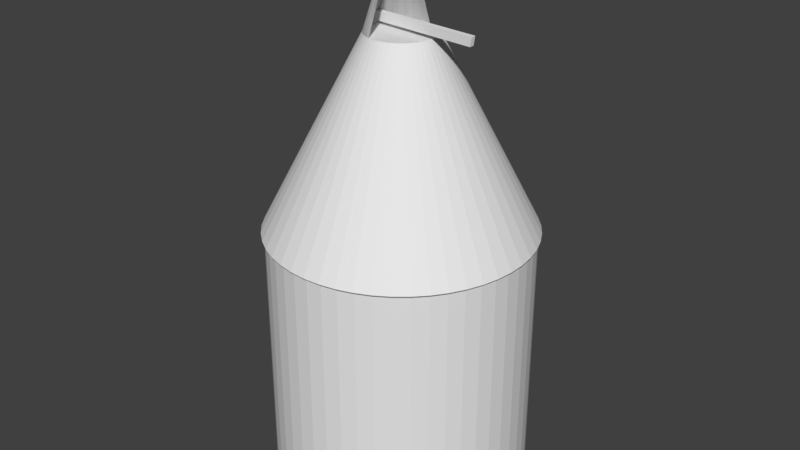 # Source: oast.blend  (saved by Blender 2.77.0; exported with 4.5.12 LTS)
import bpy
from mathutils import Matrix  # noqa: F401  (used for matrix-valued properties, if any)

bpy.ops.wm.read_factory_settings(use_empty=True)
scene = bpy.context.scene
scene.name = 'Scene'

# ---- collections
col_collection_1 = bpy.data.collections.new('Collection 1'); scene.collection.children.link(col_collection_1)

# ---- materials (node trees are filled in below, after node groups)
mat_material_005 = bpy.data.materials.new('Material.005')
mat_material_005.alpha_threshold = 0.0
mat_material_005.use_transparent_shadow = False
mat_material_005.roughness = 0.5
mat_material_004 = bpy.data.materials.new('Material.004')
mat_material_004.alpha_threshold = 0.0
mat_material_004.use_transparent_shadow = False
mat_material_004.roughness = 0.5
mat_material_003 = bpy.data.materials.new('Material.003')
mat_material_003.alpha_threshold = 0.0
mat_material_003.use_transparent_shadow = False
mat_material_003.roughness = 0.5

# ---- material node trees

# ---- world
world_world = bpy.data.worlds.new('World'); scene.world = world_world
world_world.color = (0.05088, 0.05088, 0.05088)
world_world.use_sun_shadow = False
world_world.sun_shadow_jitter_overblur = 0.0
world_world.cycles.sampling_method = 'MANUAL'

# ---- meshes
me_cylinder_002 = bpy.data.meshes.new('Cylinder.002')
me_cylinder_002.from_pydata([(0.03262, 0.2582, 2.431), (-9.34e-08, 0.2603, 2.431), (0.06473, 0.2521, 2.431), (0.09582, 0.242, 2.431), (0.1254, 0.2281, 2.431), (0.153, 0.2106, 2.431), (0.1782, 0.1897, 2.431), (0.2006, 0.1659, 2.431), (0.2198, 0.1395, 2.431), (0.2355, 0.1108, 2.431), (0.2476, 0.08044, 2.431), (0.2557, 0.04877, 2.431), (0.2598, 0.01634, 2.431), (0.2598, -0.01634, 2.431), (0.2557, -0.04877, 2.431), (0.2476, -0.08043, 2.431), (0.2355, -0.1108, 2.431), (0.2198, -0.1395, 2.431), (0.2006, -0.1659, 2.431), (0.1782, -0.1897, 2.431), (0.153, -0.2106, 2.431), (0.1254, -0.2281, 2.431), (0.09582, -0.242, 2.431), (0.06473, -0.2521, 2.431), (0.03262, -0.2582, 2.431), (-3.023e-07, -0.2603, 2.431), (-0.03262, -0.2582, 2.431), (-0.06473, -0.2521, 2.431), (-0.09582, -0.242, 2.431), (-0.1254, -0.2281, 2.431), (-0.153, -0.2106, 2.431), (-0.1782, -0.1897, 2.431), (-0.2006, -0.1659, 2.431), (-0.2198, -0.1395, 2.431), (-0.2355, -0.1108, 2.431), (-0.2476, -0.08043, 2.431), (-0.2557, -0.04877, 2.431), (-0.2598, -0.01634, 2.431), (-0.2598, 0.01634, 2.431), (-0.2557, 0.04877, 2.431), (-0.2476, 0.08044, 2.431), (-0.2355, 0.1108, 2.431), (-0.2198, 0.1395, 2.431), (-0.2006, 0.1659, 2.431), (-0.1782, 0.1897, 2.431), (-0.153, 0.2106, 2.431), (-0.1254, 0.2281, 2.431), (-0.09582, 0.242, 2.431), (-0.06473, 0.2521, 2.431), (-0.03262, 0.2582, 2.431), (0.01107, 0.08763, 2.991), (1.223e-07, 0.08832, 2.991), (0.02197, 0.08555, 2.991), (0.03251, 0.08212, 2.991), (0.04255, 0.0774, 2.991), (0.05192, 0.07146, 2.991), (0.06046, 0.06439, 2.991), (0.06806, 0.0563, 2.991), (0.07457, 0.04733, 2.991), (0.07992, 0.03761, 2.991), (0.084, 0.02729, 2.991), (0.08676, 0.01655, 2.991), (0.08815, 0.005546, 2.991), (0.08815, -0.005546, 2.991), (0.08676, -0.01655, 2.991), (0.084, -0.02729, 2.991), (0.07992, -0.03761, 2.991), (0.07457, -0.04733, 2.991), (0.06806, -0.0563, 2.991), (0.06046, -0.06439, 2.991), (0.05192, -0.07146, 2.991), (0.04255, -0.0774, 2.991), (0.03251, -0.08212, 2.991), (0.02197, -0.08555, 2.991), (0.01107, -0.08763, 2.991), (5.136e-08, -0.08832, 2.991), (-0.01107, -0.08763, 2.991), (-0.02197, -0.08555, 2.991), (-0.03251, -0.08212, 2.991), (-0.04255, -0.0774, 2.991), (-0.05192, -0.07146, 2.991), (-0.06046, -0.06439, 2.991), (-0.06806, -0.0563, 2.991), (-0.07457, -0.04733, 2.991), (-0.07992, -0.03761, 2.991), (-0.084, -0.02729, 2.991), (-0.08676, -0.01655, 2.991), (-0.08815, -0.005545, 2.991), (-0.08815, 0.005546, 2.991), (-0.08676, 0.01655, 2.991), (-0.084, 0.02729, 2.991), (-0.07992, 0.03761, 2.991), (-0.07457, 0.04733, 2.991), (-0.06805, 0.0563, 2.991), (-0.06046, 0.06439, 2.991), (-0.05192, 0.07146, 2.991), (-0.04255, 0.0774, 2.991), (-0.03251, 0.08212, 2.991), (-0.02197, 0.08555, 2.991), (-0.01107, 0.08763, 2.991), (0.06473, 0.2521, 2.431), (0.03262, 0.2582, 2.431), (0.09582, 0.242, 2.431), (0.1254, 0.2281, 2.431), (0.153, 0.2106, 2.431), (0.1782, 0.1897, 2.431), (0.2006, 0.1659, 2.431), (0.2198, 0.1395, 2.431), (0.2355, 0.1108, 2.431), (0.2476, 0.08044, 2.431), (0.2557, 0.04877, 2.431), (0.2598, 0.01634, 2.431), (0.2598, -0.01634, 2.431), (0.2557, -0.04877, 2.431), (0.2476, -0.08043, 2.431), (0.2355, -0.1108, 2.431), (0.2198, -0.1395, 2.431), (0.2006, -0.1659, 2.431), (0.1782, -0.1897, 2.431), (0.153, -0.2106, 2.431), (0.1254, -0.2281, 2.431), (0.09582, -0.242, 2.431), (0.06473, -0.2521, 2.431), (0.03262, -0.2582, 2.431), (-3.023e-07, -0.2603, 2.431), (-0.03262, -0.2582, 2.431), (-0.06473, -0.2521, 2.431), (0.02197, 0.08555, 2.991), (0.01107, 0.08763, 2.991), (0.03251, 0.08212, 2.991), (0.04255, 0.0774, 2.991), (0.05192, 0.07146, 2.991), (0.06046, 0.06439, 2.991), (0.06806, 0.0563, 2.991), (0.07457, 0.04733, 2.991), (0.07992, 0.03761, 2.991), (0.084, 0.02729, 2.991), (0.08676, 0.01655, 2.991), (0.08815, 0.005546, 2.991), (0.08815, -0.005546, 2.991), (0.08676, -0.01655, 2.991), (0.084, -0.02729, 2.991), (0.07992, -0.03761, 2.991), (0.07457, -0.04733, 2.991), (0.06806, -0.0563, 2.991), (0.06046, -0.06439, 2.991), (0.05192, -0.07146, 2.991), (0.04255, -0.0774, 2.991), (0.03251, -0.08212, 2.991), (0.02197, -0.08555, 2.991), (0.01107, -0.08763, 2.991), (5.136e-08, -0.08832, 2.991), (-0.01107, -0.08763, 2.991), (-0.02197, -0.08555, 2.991), (0.06473, 0.2521, 2.431), (0.03262, 0.2582, 2.431), (0.09582, 0.242, 2.431), (0.1254, 0.2281, 2.431), (0.153, 0.2106, 2.431), (0.1782, 0.1897, 2.431), (0.2006, 0.1659, 2.431), (0.2198, 0.1395, 2.431), (0.2355, 0.1108, 2.431), (0.2476, 0.08044, 2.431), (0.2557, 0.04877, 2.431), (0.2598, 0.01634, 2.431), (0.2598, -0.01634, 2.431), (0.2557, -0.04877, 2.431), (0.2476, -0.08043, 2.431), (0.2355, -0.1108, 2.431), (0.2198, -0.1395, 2.431), (0.2006, -0.1659, 2.431), (0.1782, -0.1897, 2.431), (0.153, -0.2106, 2.431), (0.1254, -0.2281, 2.431), (0.09582, -0.242, 2.431), (0.06473, -0.2521, 2.431), (0.03262, -0.2582, 2.431), (-3.023e-07, -0.2603, 2.431), (-0.03262, -0.2582, 2.431), (-0.06473, -0.2521, 2.431), (0.02197, 0.08555, 2.991), (0.01107, 0.08763, 2.991), (0.03251, 0.08212, 2.991), (0.04255, 0.0774, 2.991), (0.05192, 0.07146, 2.991), (0.06046, 0.06439, 2.991), (0.06806, 0.0563, 2.991), (0.07457, 0.04733, 2.991), (0.07992, 0.03761, 2.991), (0.084, 0.02729, 2.991), (0.08676, 0.01655, 2.991), (0.08815, 0.005546, 2.991), (0.08815, -0.005546, 2.991), (0.08676, -0.01655, 2.991), (0.084, -0.02729, 2.991), (0.07992, -0.03761, 2.991), (0.07457, -0.04733, 2.991), (0.06806, -0.0563, 2.991), (0.06046, -0.06439, 2.991), (0.05192, -0.07146, 2.991), (0.04255, -0.0774, 2.991), (0.03251, -0.08212, 2.991), (0.02197, -0.08555, 2.991), (0.01107, -0.08763, 2.991), (5.136e-08, -0.08832, 2.991), (-0.01107, -0.08763, 2.991), (-0.02197, -0.08555, 2.991), (0.06473, 0.2521, 2.431), (0.03262, 0.2582, 2.431), (0.09582, 0.242, 2.431), (0.1254, 0.2281, 2.431), (0.153, 0.2106, 2.431), (0.1782, 0.1897, 2.431), (0.2006, 0.1659, 2.431), (0.2198, 0.1395, 2.431), (0.2355, 0.1108, 2.431), (0.2476, 0.08044, 2.431), (0.2557, 0.04877, 2.431), (0.2598, 0.01634, 2.431), (0.2598, -0.01634, 2.431), (0.2557, -0.04877, 2.431), (0.2476, -0.08043, 2.431), (0.2355, -0.1108, 2.431), (0.2198, -0.1395, 2.431), (0.2006, -0.1659, 2.431), (0.1782, -0.1897, 2.431), (0.153, -0.2106, 2.431), (0.1254, -0.2281, 2.431), (0.09582, -0.242, 2.431), (0.06473, -0.2521, 2.431), (0.03262, -0.2582, 2.431), (-3.023e-07, -0.2603, 2.431), (-0.03262, -0.2582, 2.431), (-0.06473, -0.2521, 2.431), (0.02197, 0.08555, 2.991), (0.01107, 0.08763, 2.991), (0.03251, 0.08212, 2.991), (0.04255, 0.0774, 2.991), (0.05192, 0.07146, 2.991), (0.06046, 0.06439, 2.991), (0.06806, 0.0563, 2.991), (0.07457, 0.04733, 2.991), (0.07992, 0.03761, 2.991), (0.084, 0.02729, 2.991), (0.08676, 0.01655, 2.991), (0.08815, 0.005546, 2.991), (0.08815, -0.005546, 2.991), (0.08676, -0.01655, 2.991), (0.084, -0.02729, 2.991), (0.07992, -0.03761, 2.991), (0.07457, -0.04733, 2.991), (0.06806, -0.0563, 2.991), (0.06046, -0.06439, 2.991), (0.05192, -0.07146, 2.991), (0.04255, -0.0774, 2.991), (0.03251, -0.08212, 2.991), (0.02197, -0.08555, 2.991), (0.01107, -0.08763, 2.991), (5.136e-08, -0.08832, 2.991), (-0.01107, -0.08763, 2.991), (-0.02197, -0.08555, 2.991), (-0.247, 0.01554, 2.458), (-0.2425, 0.04626, 2.462), (-0.2301, 0.04389, 2.528), (-0.2343, 0.01474, 2.525), (0.6187, -0.06639, 2.531), (0.606, -0.06559, 2.464), (0.623, -0.03724, 2.534), (0.6106, -0.03487, 2.467), (-0.1254, -0.2281, 2.431), (-0.09582, -0.242, 2.431), (-0.153, -0.2106, 2.431), (-0.1782, -0.1897, 2.431), (-0.2006, -0.1659, 2.431), (-0.2198, -0.1395, 2.431), (-0.2355, -0.1108, 2.431), (-0.2476, -0.08043, 2.431), (-0.2557, -0.04877, 2.431), (-0.2598, -0.01634, 2.431), (-0.2598, 0.01634, 2.431), (-0.2557, 0.04877, 2.431), (-0.2476, 0.08044, 2.431), (-0.2355, 0.1108, 2.431), (-0.2198, 0.1395, 2.431), (-0.2006, 0.1659, 2.431), (-0.1782, 0.1897, 2.431), (-0.153, 0.2106, 2.431), (-0.1254, 0.2281, 2.431), (-0.09582, 0.242, 2.431), (-0.06473, 0.2521, 2.431), (-0.03262, 0.2582, 2.431), (-9.34e-08, 0.2603, 2.431), (0.06473, 0.2521, 2.431), (0.03262, 0.2582, 2.431), (0.09582, 0.242, 2.431), (0.1254, 0.2281, 2.431), (0.153, 0.2106, 2.431), (0.1782, 0.1897, 2.431), (0.2006, 0.1659, 2.431), (0.2198, 0.1395, 2.431), (0.2355, 0.1108, 2.431), (0.2476, 0.08044, 2.431), (0.2557, 0.04877, 2.431), (0.2598, 0.01634, 2.431), (0.2598, -0.01634, 2.431), (0.2557, -0.04877, 2.431), (0.2476, -0.08043, 2.431), (0.2355, -0.1108, 2.431), (0.2198, -0.1395, 2.431), (0.2006, -0.1659, 2.431), (0.1782, -0.1897, 2.431), (0.153, -0.2106, 2.431), (0.1254, -0.2281, 2.431), (0.09582, -0.242, 2.431), (0.06473, -0.2521, 2.431), (0.03262, -0.2582, 2.431), (-3.023e-07, -0.2603, 2.431), (-0.03262, -0.2582, 2.431), (-0.06473, -0.2521, 2.431), (0.03262, 0.2582, 2.431), (-9.34e-08, 0.2603, 2.431), (-0.09582, -0.242, 2.431), (-0.06473, -0.2521, 2.431), (-0.1254, -0.2281, 2.431), (-0.153, -0.2106, 2.431), (-0.1782, -0.1897, 2.431), (-0.2006, -0.1659, 2.431), (-0.2198, -0.1395, 2.431), (-0.2355, -0.1108, 2.431), (-0.2476, -0.08043, 2.431), (-0.2557, -0.04877, 2.431), (-0.2598, -0.01634, 2.431), (-0.2598, 0.01634, 2.431), (-0.2476, 0.08044, 2.431), (-0.2557, 0.04877, 2.431), (-0.2355, 0.1108, 2.431), (-0.2198, 0.1395, 2.431), (-0.2006, 0.1659, 2.431), (-0.1782, 0.1897, 2.431), (-0.153, 0.2106, 2.431), (-0.1254, 0.2281, 2.431), (-0.09582, 0.242, 2.431), (-0.06473, 0.2521, 2.431), (-0.03262, 0.2582, 2.431), (0.01107, 0.08763, 2.991), (1.223e-07, 0.08832, 2.991), (-0.03251, -0.08212, 2.991), (-0.02197, -0.08555, 2.991), (-0.04255, -0.0774, 2.991), (-0.05192, -0.07146, 2.991), (-0.06046, -0.06439, 2.991), (-0.06806, -0.0563, 2.991), (-0.07457, -0.04733, 2.991), (-0.07992, -0.03761, 2.991), (-0.084, -0.02729, 2.991), (-0.08676, -0.01655, 2.991), (-0.08815, -0.005545, 2.991), (-0.08815, 0.005546, 2.991), (-0.08676, 0.01655, 2.991), (-0.084, 0.02729, 2.991), (-0.07992, 0.03761, 2.991), (-0.07457, 0.04733, 2.991), (-0.06805, 0.0563, 2.991), (-0.06046, 0.06439, 2.991), (-0.05192, 0.07146, 2.991), (-0.04255, 0.0774, 2.991), (-0.03251, 0.08212, 2.991), (-0.02197, 0.08555, 2.991), (-0.01107, 0.08763, 2.991), (-0.247, 0.01554, 2.458), (-0.2425, 0.04626, 2.462), (-0.2343, 0.01474, 2.525), (-0.2301, 0.04389, 2.528), (-0.1254, -0.2281, 2.431), (-0.09582, -0.242, 2.431), (-0.153, -0.2106, 2.431), (-0.1782, -0.1897, 2.431), (-0.2006, -0.1659, 2.431), (-0.2198, -0.1395, 2.431), (-0.2355, -0.1108, 2.431), (-0.2476, -0.08043, 2.431), (-0.2557, -0.04877, 2.431), (-0.2598, -0.01634, 2.431), (-0.2598, 0.01634, 2.431), (-0.2557, 0.04877, 2.431), (-0.2476, 0.08044, 2.431), (-0.2355, 0.1108, 2.431), (-0.2198, 0.1395, 2.431), (-0.2006, 0.1659, 2.431), (-0.1782, 0.1897, 2.431), (-0.153, 0.2106, 2.431), (-0.1254, 0.2281, 2.431), (-0.09582, 0.242, 2.431), (-0.06473, 0.2521, 2.431), (-0.03262, 0.2582, 2.431), (-9.34e-08, 0.2603, 2.431), (0.06473, 0.2521, 2.431), (0.03262, 0.2582, 2.431), (0.09582, 0.242, 2.431), (0.1254, 0.2281, 2.431), (0.153, 0.2106, 2.431), (0.1782, 0.1897, 2.431), (0.2006, 0.1659, 2.431), (0.2198, 0.1395, 2.431), (0.2355, 0.1108, 2.431), (0.2476, 0.08044, 2.431), (0.2557, 0.04877, 2.431), (0.2598, 0.01634, 2.431), (0.2598, -0.01634, 2.431), (0.2557, -0.04877, 2.431), (0.2476, -0.08043, 2.431), (0.2355, -0.1108, 2.431), (0.2198, -0.1395, 2.431), (0.2006, -0.1659, 2.431), (0.1782, -0.1897, 2.431), (0.153, -0.2106, 2.431), (0.1254, -0.2281, 2.431), (0.09582, -0.242, 2.431), (0.06473, -0.2521, 2.431), (0.03262, -0.2582, 2.431), (-3.023e-07, -0.2603, 2.431), (-0.03262, -0.2582, 2.431), (-0.06473, -0.2521, 2.431), (0.03262, 0.2582, 2.431), (-9.34e-08, 0.2603, 2.431), (-0.09582, -0.242, 2.431), (-0.06473, -0.2521, 2.431), (-0.1254, -0.2281, 2.431), (-0.153, -0.2106, 2.431), (-0.1782, -0.1897, 2.431), (-0.2006, -0.1659, 2.431), (-0.2198, -0.1395, 2.431), (-0.2355, -0.1108, 2.431), (-0.2476, -0.08043, 2.431), (-0.2557, -0.04877, 2.431), (-0.2598, -0.01634, 2.431), (-0.2598, 0.01634, 2.431), (-0.2476, 0.08044, 2.431), (-0.2557, 0.04877, 2.431), (-0.2355, 0.1108, 2.431), (-0.2198, 0.1395, 2.431), (-0.2006, 0.1659, 2.431), (-0.1782, 0.1897, 2.431), (-0.153, 0.2106, 2.431), (-0.1254, 0.2281, 2.431), (-0.09582, 0.242, 2.431), (-0.06473, 0.2521, 2.431), (-0.03262, 0.2582, 2.431), (0.01107, 0.08763, 2.991), (1.223e-07, 0.08832, 2.991), (-0.03251, -0.08212, 2.991), (-0.02197, -0.08555, 2.991), (-0.04255, -0.0774, 2.991), (-0.05192, -0.07146, 2.991), (-0.06046, -0.06439, 2.991), (-0.06806, -0.0563, 2.991), (-0.07457, -0.04733, 2.991), (-0.07992, -0.03761, 2.991), (-0.084, -0.02729, 2.991), (-0.08676, -0.01655, 2.991), (-0.08815, -0.005545, 2.991), (-0.08815, 0.005546, 2.991), (-0.08676, 0.01655, 2.991), (-0.084, 0.02729, 2.991), (-0.07992, 0.03761, 2.991), (-0.07457, 0.04733, 2.991), (-0.06805, 0.0563, 2.991), (-0.06046, 0.06439, 2.991), (-0.05192, 0.07146, 2.991), (-0.04255, 0.0774, 2.991), (-0.03251, 0.08212, 2.991), (-0.02197, 0.08555, 2.991), (-0.01107, 0.08763, 2.991), (-0.247, 0.01554, 2.458), (-0.2425, 0.04626, 2.462), (-0.2343, 0.01474, 2.525), (-0.2301, 0.04389, 2.528), (-0.1254, -0.2281, 2.431), (-0.09582, -0.242, 2.431), (-0.153, -0.2106, 2.431), (-0.1782, -0.1897, 2.431), (-0.2006, -0.1659, 2.431), (-0.2198, -0.1395, 2.431), (-0.2355, -0.1108, 2.431), (-0.2476, -0.08043, 2.431), (-0.2557, -0.04877, 2.431), (-0.2598, -0.01634, 2.431), (-0.2598, 0.01634, 2.431), (-0.2557, 0.04877, 2.431), (-0.2476, 0.08044, 2.431), (-0.2355, 0.1108, 2.431), (-0.2198, 0.1395, 2.431), (-0.2006, 0.1659, 2.431), (-0.1782, 0.1897, 2.431), (-0.153, 0.2106, 2.431), (-0.1254, 0.2281, 2.431), (-0.09582, 0.242, 2.431), (-0.06473, 0.2521, 2.431), (-0.03262, 0.2582, 2.431), (-9.34e-08, 0.2603, 2.431), (0.06473, 0.2521, 2.431), (0.03262, 0.2582, 2.431), (0.09582, 0.242, 2.431), (0.1254, 0.2281, 2.431), (0.153, 0.2106, 2.431), (0.1782, 0.1897, 2.431), (0.2006, 0.1659, 2.431), (0.2198, 0.1395, 2.431), (0.2355, 0.1108, 2.431), (0.2476, 0.08044, 2.431), (0.2557, 0.04877, 2.431), (0.2598, 0.01634, 2.431), (0.2598, -0.01634, 2.431), (0.2557, -0.04877, 2.431), (0.2476, -0.08043, 2.431), (0.2355, -0.1108, 2.431), (0.2198, -0.1395, 2.431), (0.2006, -0.1659, 2.431), (0.1782, -0.1897, 2.431), (0.153, -0.2106, 2.431), (0.1254, -0.2281, 2.431), (0.09582, -0.242, 2.431), (0.06473, -0.2521, 2.431), (0.03262, -0.2582, 2.431), (-3.023e-07, -0.2603, 2.431), (-0.03262, -0.2582, 2.431), (-0.06473, -0.2521, 2.431), (-0.2343, 0.01474, 2.525), (-0.2301, 0.04389, 2.528), (0.6187, -0.06639, 2.531), (0.623, -0.03724, 2.534), (0.03262, 0.2582, 2.431), (-9.34e-08, 0.2603, 2.431), (-0.09582, -0.242, 2.431), (-0.06473, -0.2521, 2.431), (-0.1254, -0.2281, 2.431), (-0.153, -0.2106, 2.431), (-0.1782, -0.1897, 2.431), (-0.2006, -0.1659, 2.431), (-0.2198, -0.1395, 2.431), (-0.2355, -0.1108, 2.431), (-0.2476, -0.08043, 2.431), (-0.2557, -0.04877, 2.431), (-0.2598, -0.01634, 2.431), (-0.2598, 0.01634, 2.431), (-0.2476, 0.08044, 2.431), (-0.2557, 0.04877, 2.431), (-0.2355, 0.1108, 2.431), (-0.2198, 0.1395, 2.431), (-0.2006, 0.1659, 2.431), (-0.1782, 0.1897, 2.431), (-0.153, 0.2106, 2.431), (-0.1254, 0.2281, 2.431), (-0.09582, 0.242, 2.431), (-0.06473, 0.2521, 2.431), (-0.03262, 0.2582, 2.431), (0.01107, 0.08763, 2.991), (1.223e-07, 0.08832, 2.991), (-0.03251, -0.08212, 2.991), (-0.02197, -0.08555, 2.991), (-0.04255, -0.0774, 2.991), (-0.05192, -0.07146, 2.991), (-0.06046, -0.06439, 2.991), (-0.06806, -0.0563, 2.991), (-0.07457, -0.04733, 2.991), (-0.07992, -0.03761, 2.991), (-0.084, -0.02729, 2.991), (-0.08676, -0.01655, 2.991), (-0.08815, -0.005545, 2.991), (-0.08815, 0.005546, 2.991), (-0.08676, 0.01655, 2.991), (-0.084, 0.02729, 2.991), (-0.07992, 0.03761, 2.991), (-0.07457, 0.04733, 2.991), (-0.06805, 0.0563, 2.991), (-0.06046, 0.06439, 2.991), (-0.05192, 0.07146, 2.991), (-0.04255, 0.0774, 2.991), (-0.03251, 0.08212, 2.991), (-0.02197, 0.08555, 2.991), (-0.01107, 0.08763, 2.991), (-0.247, 0.01554, 2.458), (-0.2425, 0.04626, 2.462), (-0.2343, 0.01474, 2.525), (-0.2301, 0.04389, 2.528), (0.03262, 0.2582, 2.431), (-0.06473, -0.2521, 2.431), (0.01107, 0.08763, 2.991), (1.223e-07, 0.08832, 2.991), (0.02197, 0.08555, 2.991), (0.03251, 0.08212, 2.991), (0.04255, 0.0774, 2.991), (0.05192, 0.07146, 2.991), (0.06046, 0.06439, 2.991), (0.06806, 0.0563, 2.991), (0.07457, 0.04733, 2.991), (0.07992, 0.03761, 2.991), (0.084, 0.02729, 2.991), (0.08676, 0.01655, 2.991), (0.08815, 0.005546, 2.991), (0.08815, -0.005546, 2.991), (0.08676, -0.01655, 2.991), (0.084, -0.02729, 2.991), (0.07992, -0.03761, 2.991), (0.07457, -0.04733, 2.991), (0.06806, -0.0563, 2.991), (0.06046, -0.06439, 2.991), (0.05192, -0.07146, 2.991), (0.04255, -0.0774, 2.991), (0.03251, -0.08212, 2.991), (0.02197, -0.08555, 2.991), (0.01107, -0.08763, 2.991), (5.136e-08, -0.08832, 2.991), (-0.01107, -0.08763, 2.991), (-0.02197, -0.08555, 2.991), (-0.03251, -0.08212, 2.991), (-0.04255, -0.0774, 2.991), (-0.05192, -0.07146, 2.991), (-0.06046, -0.06439, 2.991), (-0.06806, -0.0563, 2.991), (-0.07457, -0.04733, 2.991), (-0.07992, -0.03761, 2.991), (-0.084, -0.02729, 2.991), (-0.08676, -0.01655, 2.991), (-0.08815, -0.005545, 2.991), (-0.08815, 0.005546, 2.991), (-0.08676, 0.01655, 2.991), (-0.084, 0.02729, 2.991), (-0.07992, 0.03761, 2.991), (-0.07457, 0.04733, 2.991), (-0.06805, 0.0563, 2.991), (-0.06046, 0.06439, 2.991), (-0.05192, 0.07146, 2.991), (-0.04255, 0.0774, 2.991), (-0.03251, 0.08212, 2.991), (-0.02197, 0.08555, 2.991), (-0.01107, 0.08763, 2.991), (0.03262, 0.2582, 2.431), (-0.06473, -0.2521, 2.431), (0.01107, 0.08763, 2.991), (-0.02197, -0.08555, 2.991), (0.03262, 0.2582, 2.431), (-0.06473, -0.2521, 2.431), (0.01107, 0.08763, 2.991), (-0.02197, -0.08555, 2.991), (0.03262, 0.2582, 2.431), (-0.06473, -0.2521, 2.431), (0.01107, 0.08763, 2.991), (-0.02197, -0.08555, 2.991), (0.6187, -0.06639, 2.531), (0.623, -0.03724, 2.534), (0.03262, 0.2582, 2.431), (-0.06473, -0.2521, 2.431), (0.01107, 0.08763, 2.991), (-0.02197, -0.08555, 2.991), (0.03262, 0.2582, 2.431), (-0.06473, -0.2521, 2.431), (0.01107, 0.08763, 2.991), (-0.02197, -0.08555, 2.991), (0.6187, -0.06639, 2.531), (0.623, -0.03724, 2.534), (0.03262, 0.2582, 2.431), (-9.34e-08, 0.2603, 2.431), (-0.09582, -0.242, 2.431), (-0.06473, -0.2521, 2.431), (-0.1254, -0.2281, 2.431), (-0.153, -0.2106, 2.431), (-0.1782, -0.1897, 2.431), (-0.2006, -0.1659, 2.431), (-0.2198, -0.1395, 2.431), (-0.2355, -0.1108, 2.431), (-0.2476, -0.08043, 2.431), (-0.2557, -0.04877, 2.431), (-0.2598, -0.01634, 2.431), (-0.2598, 0.01634, 2.431), (-0.2476, 0.08044, 2.431), (-0.2557, 0.04877, 2.431), (-0.2355, 0.1108, 2.431), (-0.2198, 0.1395, 2.431), (-0.2006, 0.1659, 2.431), (-0.1782, 0.1897, 2.431), (-0.153, 0.2106, 2.431), (-0.1254, 0.2281, 2.431), (-0.09582, 0.242, 2.431), (-0.06473, 0.2521, 2.431), (-0.03262, 0.2582, 2.431), (0.01107, 0.08763, 2.991), (1.223e-07, 0.08832, 2.991), (-0.03251, -0.08212, 2.991), (-0.02197, -0.08555, 2.991), (-0.04255, -0.0774, 2.991), (-0.05192, -0.07146, 2.991), (-0.06046, -0.06439, 2.991), (-0.06806, -0.0563, 2.991), (-0.07457, -0.04733, 2.991), (-0.07992, -0.03761, 2.991), (-0.084, -0.02729, 2.991), (-0.08676, -0.01655, 2.991), (-0.08815, -0.005545, 2.991), (-0.08815, 0.005546, 2.991), (-0.08676, 0.01655, 2.991), (-0.084, 0.02729, 2.991), (-0.07992, 0.03761, 2.991), (-0.07457, 0.04733, 2.991), (-0.06805, 0.0563, 2.991), (-0.06046, 0.06439, 2.991), (-0.05192, 0.07146, 2.991), (-0.04255, 0.0774, 2.991), (-0.03251, 0.08212, 2.991), (-0.02197, 0.08555, 2.991), (-0.01107, 0.08763, 2.991), (-0.247, 0.01554, 2.458), (-0.2425, 0.04626, 2.462), (-0.2343, 0.01474, 2.525), (-0.2301, 0.04389, 2.528), (0.03262, 0.2582, 2.431), (-0.06473, -0.2521, 2.431), (0.01107, 0.08763, 2.991), (1.223e-07, 0.08832, 2.991), (0.02197, 0.08555, 2.991), (0.03251, 0.08212, 2.991), (0.04255, 0.0774, 2.991), (0.05192, 0.07146, 2.991), (0.06046, 0.06439, 2.991), (0.06806, 0.0563, 2.991), (0.07457, 0.04733, 2.991), (0.07992, 0.03761, 2.991), (0.084, 0.02729, 2.991), (0.08676, 0.01655, 2.991), (0.08815, 0.005546, 2.991), (0.08815, -0.005546, 2.991), (0.08676, -0.01655, 2.991), (0.084, -0.02729, 2.991), (0.07992, -0.03761, 2.991), (0.07457, -0.04733, 2.991), (0.06806, -0.0563, 2.991), (0.06046, -0.06439, 2.991), (0.05192, -0.07146, 2.991), (0.04255, -0.0774, 2.991), (0.03251, -0.08212, 2.991), (0.02197, -0.08555, 2.991), (0.01107, -0.08763, 2.991), (5.136e-08, -0.08832, 2.991), (-0.01107, -0.08763, 2.991), (-0.02197, -0.08555, 2.991), (-0.03251, -0.08212, 2.991), (-0.04255, -0.0774, 2.991), (-0.05192, -0.07146, 2.991), (-0.06046, -0.06439, 2.991), (-0.06806, -0.0563, 2.991), (-0.07457, -0.04733, 2.991), (-0.07992, -0.03761, 2.991), (-0.084, -0.02729, 2.991), (-0.08676, -0.01655, 2.991), (-0.08815, -0.005545, 2.991), (-0.08815, 0.005546, 2.991), (-0.08676, 0.01655, 2.991), (-0.084, 0.02729, 2.991), (-0.07992, 0.03761, 2.991), (-0.07457, 0.04733, 2.991), (-0.06805, 0.0563, 2.991), (-0.06046, 0.06439, 2.991), (-0.05192, 0.07146, 2.991), (-0.04255, 0.0774, 2.991), (-0.03251, 0.08212, 2.991), (-0.02197, 0.08555, 2.991), (-0.01107, 0.08763, 2.991), (0.03262, 0.2582, 2.431), (-0.06473, -0.2521, 2.431), (0.01107, 0.08763, 2.991), (-0.02197, -0.08555, 2.991), (0.03262, 0.2582, 2.431), (-0.06473, -0.2521, 2.431), (0.01107, 0.08763, 2.991), (-0.02197, -0.08555, 2.991), (0.03262, 0.2582, 2.431), (-0.06473, -0.2521, 2.431), (0.01107, 0.08763, 2.991), (-0.02197, -0.08555, 2.991), (0.6187, -0.06639, 2.531), (0.623, -0.03724, 2.534), (0.03262, 0.2582, 2.431), (-0.06473, -0.2521, 2.431), (0.01107, 0.08763, 2.991), (-0.02197, -0.08555, 2.991), (0.03262, 0.2582, 2.431), (-0.06473, -0.2521, 2.431), (0.01107, 0.08763, 2.991), (-0.02197, -0.08555, 2.991), (0.6187, -0.06639, 2.531), (0.623, -0.03724, 2.534), (0.03262, 0.2582, 2.431), (-9.34e-08, 0.2603, 2.431), (-0.09582, -0.242, 2.431), (-0.06473, -0.2521, 2.431), (-0.1254, -0.2281, 2.431), (-0.153, -0.2106, 2.431), (-0.1782, -0.1897, 2.431), (-0.2006, -0.1659, 2.431), (-0.2198, -0.1395, 2.431), (-0.2355, -0.1108, 2.431), (-0.2476, -0.08043, 2.431), (-0.2557, -0.04877, 2.431), (-0.2598, -0.01634, 2.431), (-0.2598, 0.01634, 2.431), (-0.2476, 0.08044, 2.431), (-0.2557, 0.04877, 2.431), (-0.2355, 0.1108, 2.431), (-0.2198, 0.1395, 2.431), (-0.2006, 0.1659, 2.431), (-0.1782, 0.1897, 2.431), (-0.153, 0.2106, 2.431), (-0.1254, 0.2281, 2.431), (-0.09582, 0.242, 2.431), (-0.06473, 0.2521, 2.431), (-0.03262, 0.2582, 2.431), (0.01107, 0.08763, 2.991), (1.223e-07, 0.08832, 2.991), (-0.03251, -0.08212, 2.991), (-0.02197, -0.08555, 2.991), (-0.04255, -0.0774, 2.991), (-0.05192, -0.07146, 2.991), (-0.06046, -0.06439, 2.991), (-0.06806, -0.0563, 2.991), (-0.07457, -0.04733, 2.991), (-0.07992, -0.03761, 2.991), (-0.084, -0.02729, 2.991), (-0.08676, -0.01655, 2.991), (-0.08815, -0.005545, 2.991), (-0.08815, 0.005546, 2.991), (-0.08676, 0.01655, 2.991), (-0.084, 0.02729, 2.991), (-0.07992, 0.03761, 2.991), (-0.07457, 0.04733, 2.991), (-0.06805, 0.0563, 2.991), (-0.06046, 0.06439, 2.991), (-0.05192, 0.07146, 2.991), (-0.04255, 0.0774, 2.991), (-0.03251, 0.08212, 2.991), (-0.02197, 0.08555, 2.991), (-0.01107, 0.08763, 2.991), (-0.247, 0.01554, 2.458), (-0.2425, 0.04626, 2.462), (-0.2343, 0.01474, 2.525), (-0.2301, 0.04389, 2.528)], [], [(291, 290, 394, 395), (50, 51, 99, 98, 97, 96, 95, 94, 93, 92, 91, 90, 89, 88, 87, 86, 85, 84, 83, 82, 81, 80, 79, 78, 77, 76, 75, 74, 73, 72, 71, 70, 69, 68, 67, 66, 65, 64, 63, 62, 61, 60, 59, 58, 57, 56, 55, 54, 53, 52), (24, 23, 122, 123), (290, 289, 393, 394), (50, 52, 127, 128), (289, 288, 392, 393), (23, 22, 121, 122), (288, 287, 391, 392), (76, 77, 153, 152), (287, 286, 390, 391), (22, 21, 120, 121), (286, 285, 389, 390), (75, 76, 152, 151), (285, 284, 388, 389), (21, 20, 119, 120), (284, 283, 387, 388), (74, 75, 151, 150), (283, 282, 386, 387), (20, 19, 118, 119), (282, 281, 385, 386), (77, 27, 126, 153), (281, 280, 384, 385), (73, 74, 150, 149), (280, 279, 383, 384), (19, 18, 117, 118), (279, 278, 382, 383), (72, 73, 149, 148), (278, 277, 381, 382), (18, 17, 116, 117), (277, 276, 380, 381), (71, 72, 148, 147), (276, 275, 379, 380), (17, 16, 115, 116), (275, 274, 378, 379), (70, 71, 147, 146), (50, 0, 320, 345), (16, 15, 114, 115), (274, 273, 377, 378), (69, 70, 146, 145), (15, 14, 113, 114), (273, 272, 376, 377), (68, 69, 145, 144), (14, 13, 112, 113), (39, 38, 262, 263), (67, 68, 144, 143), (13, 12, 111, 112), (0, 1, 321, 320), (66, 67, 143, 142), (12, 11, 110, 111), (272, 270, 374, 376), (270, 271, 375, 374), (133, 134, 188, 187), (106, 105, 159, 160), (132, 133, 187, 186), (105, 104, 158, 159), (131, 132, 186, 185), (104, 103, 157, 158), (130, 131, 185, 184), (101, 128, 182, 155), (103, 102, 156, 157), (129, 130, 184, 183), (102, 100, 154, 156), (127, 129, 183, 181), (100, 101, 155, 154), (128, 127, 181, 182), (153, 126, 180, 207), (126, 125, 179, 180), (152, 153, 207, 206), (125, 124, 178, 179), (151, 152, 206, 205), (124, 123, 177, 178), (150, 151, 205, 204), (123, 122, 176, 177), (149, 150, 204, 203), (122, 121, 175, 176), (148, 149, 203, 202), (121, 120, 174, 175), (52, 53, 129, 127), (25, 24, 123, 124), (53, 54, 130, 129), (0, 50, 128, 101), (26, 25, 124, 125), (54, 55, 131, 130), (27, 26, 125, 126), (55, 56, 132, 131), (2, 0, 101, 100), (56, 57, 133, 132), (3, 2, 100, 102), (57, 58, 134, 133), (4, 3, 102, 103), (58, 59, 135, 134), (5, 4, 103, 104), (59, 60, 136, 135), (6, 5, 104, 105), (60, 61, 137, 136), (7, 6, 105, 106), (61, 62, 138, 137), (8, 7, 106, 107), (62, 63, 139, 138), (9, 8, 107, 108), (63, 64, 140, 139), (10, 9, 108, 109), (64, 65, 141, 140), (11, 10, 109, 110), (65, 66, 142, 141), (155, 182, 236, 209), (157, 156, 210, 211), (183, 184, 238, 237), (156, 154, 208, 210), (181, 183, 237, 235), (154, 155, 209, 208), (182, 181, 235, 236), (207, 180, 234, 261), (180, 179, 233, 234), (206, 207, 261, 260), (179, 178, 232, 233), (205, 206, 260, 259), (178, 177, 231, 232), (204, 205, 259, 258), (177, 176, 230, 231), (203, 204, 258, 257), (176, 175, 229, 230), (202, 203, 257, 256), (175, 174, 228, 229), (201, 202, 256, 255), (174, 173, 227, 228), (200, 201, 255, 254), (173, 172, 226, 227), (199, 200, 254, 253), (172, 171, 225, 226), (198, 199, 253, 252), (107, 106, 160, 161), (134, 135, 189, 188), (108, 107, 161, 162), (135, 136, 190, 189), (109, 108, 162, 163), (136, 137, 191, 190), (110, 109, 163, 164), (137, 138, 192, 191), (111, 110, 164, 165), (138, 139, 193, 192), (112, 111, 165, 166), (139, 140, 194, 193), (113, 112, 166, 167), (140, 141, 195, 194), (114, 113, 167, 168), (141, 142, 196, 195), (115, 114, 168, 169), (142, 143, 197, 196), (116, 115, 169, 170), (143, 144, 198, 197), (117, 116, 170, 171), (144, 145, 199, 198), (118, 117, 171, 172), (145, 146, 200, 199), (119, 118, 172, 173), (146, 147, 201, 200), (120, 119, 173, 174), (147, 148, 202, 201), (234, 233, 318, 319), (184, 185, 239, 238), (158, 157, 211, 212), (185, 186, 240, 239), (159, 158, 212, 213), (186, 187, 241, 240), (160, 159, 213, 214), (187, 188, 242, 241), (161, 160, 214, 215), (188, 189, 243, 242), (162, 161, 215, 216), (189, 190, 244, 243), (163, 162, 216, 217), (190, 191, 245, 244), (164, 163, 217, 218), (191, 192, 246, 245), (165, 164, 218, 219), (192, 193, 247, 246), (166, 165, 219, 220), (193, 194, 248, 247), (167, 166, 220, 221), (194, 195, 249, 248), (168, 167, 221, 222), (195, 196, 250, 249), (169, 168, 222, 223), (196, 197, 251, 250), (170, 169, 223, 224), (197, 198, 252, 251), (171, 170, 224, 225), (269, 268, 266, 267), (431, 430, 538, 539), (1, 49, 344, 321), (264, 268, 269, 263), (263, 269, 267, 262), (262, 267, 266, 265), (51, 50, 345, 346), (40, 39, 281, 282), (221, 220, 305, 306), (41, 40, 282, 283), (222, 221, 306, 307), (208, 209, 294, 293), (42, 41, 283, 284), (209, 1, 292, 294), (223, 222, 307, 308), (29, 28, 271, 270), (210, 208, 293, 295), (43, 42, 284, 285), (28, 234, 319, 271), (224, 223, 308, 309), (30, 29, 270, 272), (211, 210, 295, 296), (44, 43, 285, 286), (225, 224, 309, 310), (31, 30, 272, 273), (212, 211, 296, 297), (45, 44, 286, 287), (226, 225, 310, 311), (32, 31, 273, 274), (213, 212, 297, 298), (46, 45, 287, 288), (227, 226, 311, 312), (33, 32, 274, 275), (214, 213, 298, 299), (47, 46, 288, 289), (228, 227, 312, 313), (34, 33, 275, 276), (215, 214, 299, 300), (48, 47, 289, 290), (229, 228, 313, 314), (35, 34, 276, 277), (216, 215, 300, 301), (49, 48, 290, 291), (230, 229, 314, 315), (36, 35, 277, 278), (217, 216, 301, 302), (1, 49, 291, 292), (231, 230, 315, 316), (37, 36, 278, 279), (218, 217, 302, 303), (232, 231, 316, 317), (38, 37, 279, 280), (219, 218, 303, 304), (233, 232, 317, 318), (39, 38, 280, 281), (220, 219, 304, 305), (337, 336, 440, 441), (415, 414, 518, 519), (336, 334, 438, 440), (414, 413, 517, 518), (334, 335, 439, 438), (413, 412, 516, 517), (333, 332, 436, 437), (412, 411, 515, 516), (332, 331, 435, 436), (411, 410, 514, 515), (331, 330, 434, 435), (410, 409, 513, 514), (330, 329, 433, 434), (409, 408, 512, 513), (329, 328, 432, 433), (408, 407, 511, 512), (328, 327, 431, 432), (407, 406, 510, 511), (327, 326, 430, 431), (406, 405, 509, 510), (326, 325, 429, 430), (405, 404, 508, 509), (325, 324, 428, 429), (404, 403, 507, 508), (324, 322, 426, 428), (292, 291, 395, 396), (293, 294, 398, 397), (295, 293, 397, 399), (296, 295, 399, 400), (297, 296, 400, 401), (77, 78, 347, 348), (298, 297, 401, 402), (78, 79, 349, 347), (299, 298, 402, 403), (79, 80, 350, 349), (300, 299, 403, 404), (28, 27, 323, 322), (80, 81, 351, 350), (301, 300, 404, 405), (29, 28, 322, 324), (302, 301, 405, 406), (81, 82, 352, 351), (30, 29, 324, 325), (303, 302, 406, 407), (82, 83, 353, 352), (31, 30, 325, 326), (304, 303, 407, 408), (83, 84, 354, 353), (32, 31, 326, 327), (305, 304, 408, 409), (84, 85, 355, 354), (33, 32, 327, 328), (306, 305, 409, 410), (85, 86, 356, 355), (34, 33, 328, 329), (307, 306, 410, 411), (86, 87, 357, 356), (35, 34, 329, 330), (308, 307, 411, 412), (87, 88, 358, 357), (36, 35, 330, 331), (309, 308, 412, 413), (88, 89, 359, 358), (37, 36, 331, 332), (310, 309, 413, 414), (89, 90, 360, 359), (38, 37, 332, 333), (311, 310, 414, 415), (90, 91, 361, 360), (91, 92, 362, 361), (312, 311, 415, 416), (265, 262, 370, 372), (262, 38, 333, 370), (40, 39, 335, 334), (92, 93, 363, 362), (313, 312, 416, 417), (263, 264, 373, 371), (41, 40, 334, 336), (93, 94, 364, 363), (314, 313, 417, 418), (42, 41, 336, 337), (94, 95, 365, 364), (315, 314, 418, 419), (39, 263, 371, 335), (43, 42, 337, 338), (95, 96, 366, 365), (316, 315, 419, 420), (44, 43, 338, 339), (317, 316, 420, 421), (96, 97, 367, 366), (264, 265, 372, 373), (45, 44, 339, 340), (318, 317, 421, 422), (97, 98, 368, 367), (46, 45, 340, 341), (319, 318, 422, 423), (98, 99, 369, 368), (47, 46, 341, 342), (294, 292, 396, 398), (99, 51, 346, 369), (48, 47, 342, 343), (271, 319, 423, 375), (27, 77, 348, 323), (49, 48, 343, 344), (458, 459, 567, 566), (430, 429, 537, 538), (457, 458, 566, 565), (429, 428, 536, 537), (456, 457, 565, 564), (265, 264, 529, 528), (428, 426, 534, 536), (455, 456, 564, 563), (426, 427, 535, 534), (454, 455, 563, 562), (424, 425, 533, 532), (453, 454, 562, 561), (451, 453, 561, 559), (449, 424, 532, 557), (452, 451, 559, 560), (477, 476, 584, 585), (450, 449, 557, 558), (425, 448, 556, 533), (448, 447, 555, 556), (427, 452, 560, 535), (475, 477, 585, 583), (447, 446, 554, 555), (473, 450, 558, 581), (476, 474, 582, 584), (480, 478, 479, 527, 526, 525, 524, 523, 522, 521, 520, 519, 518, 517, 516, 515, 514, 513, 512, 511, 510, 509, 508, 507, 506, 505, 504, 503, 501, 502, 500, 499, 498, 497, 496, 495, 494, 493, 492, 491, 490, 489, 488, 487, 486, 485, 484, 483, 482, 481), (416, 415, 519, 520), (338, 337, 441, 442), (417, 416, 520, 521), (339, 338, 442, 443), (418, 417, 521, 522), (340, 339, 443, 444), (419, 418, 522, 523), (370, 333, 437, 474), (341, 340, 444, 445), (420, 419, 523, 524), (335, 371, 475, 439), (342, 341, 445, 446), (421, 420, 524, 525), (343, 342, 446, 447), (422, 421, 525, 526), (372, 370, 474, 476), (344, 343, 447, 448), (423, 422, 526, 527), (371, 373, 477, 475), (321, 344, 448, 425), (398, 396, 500, 502), (346, 345, 449, 450), (375, 423, 527, 479), (348, 347, 451, 452), (373, 372, 476, 477), (347, 349, 453, 451), (374, 375, 479, 478), (349, 350, 454, 453), (376, 374, 478, 480), (350, 351, 455, 454), (377, 376, 480, 481), (351, 352, 456, 455), (378, 377, 481, 482), (352, 353, 457, 456), (379, 378, 482, 483), (353, 354, 458, 457), (380, 379, 483, 484), (354, 355, 459, 458), (381, 380, 484, 485), (355, 356, 460, 459), (382, 381, 485, 486), (356, 357, 461, 460), (383, 382, 486, 487), (357, 358, 462, 461), (384, 383, 487, 488), (358, 359, 463, 462), (385, 384, 488, 489), (359, 360, 464, 463), (386, 385, 489, 490), (360, 361, 465, 464), (387, 386, 490, 491), (361, 362, 466, 465), (388, 387, 491, 492), (362, 363, 467, 466), (389, 388, 492, 493), (363, 364, 468, 467), (390, 389, 493, 494), (364, 365, 469, 468), (391, 390, 494, 495), (365, 366, 470, 469), (392, 391, 495, 496), (366, 367, 471, 470), (393, 392, 496, 497), (367, 368, 472, 471), (394, 393, 497, 498), (368, 369, 473, 472), (395, 394, 498, 499), (369, 346, 450, 473), (396, 395, 499, 500), (323, 348, 452, 427), (397, 398, 502, 501), (399, 397, 501, 503), (400, 399, 503, 504), (401, 400, 504, 505), (345, 320, 424, 449), (320, 321, 425, 424), (402, 401, 505, 506), (322, 323, 427, 426), (403, 402, 506, 507), (528, 530, 531, 529), (534, 535, 560, 559), (549, 548, 573, 574), (536, 534, 559, 561), (550, 549, 574, 575), (537, 536, 561, 562), (551, 550, 575, 576), (538, 537, 562, 563), (552, 551, 576, 577), (539, 538, 563, 564), (553, 552, 577, 578), (540, 539, 564, 565), (554, 553, 578, 579), (541, 540, 565, 566), (555, 554, 579, 580), (542, 541, 566, 567), (556, 555, 580, 581), (543, 542, 567, 568), (533, 556, 581, 558), (544, 543, 568, 569), (545, 544, 569, 570, 584, 582), (546, 547, 583, 585, 571, 572), (548, 546, 572, 573), (532, 533, 558, 557), (585, 584, 570, 571), (459, 460, 568, 567), (432, 431, 539, 540), (268, 266, 530, 531), (460, 461, 569, 568), (433, 432, 540, 541), (264, 268, 531, 529), (461, 462, 570, 569), (434, 433, 541, 542), (266, 265, 528, 530), (462, 463, 571, 570), (435, 434, 542, 543), (463, 464, 572, 571), (436, 435, 543, 544), (464, 465, 573, 572), (437, 436, 544, 545), (465, 466, 574, 573), (438, 439, 547, 546), (466, 467, 575, 574), (440, 438, 546, 548), (467, 468, 576, 575), (441, 440, 548, 549), (468, 469, 577, 576), (442, 441, 549, 550), (469, 470, 578, 577), (443, 442, 550, 551), (474, 437, 545, 582), (470, 471, 579, 578), (444, 443, 551, 552), (439, 475, 583, 547), (471, 472, 580, 579), (445, 444, 552, 553), (472, 473, 581, 580), (446, 445, 553, 554), (588, 589, 637, 636, 635, 634, 633, 632, 631, 630, 629, 628, 627, 626, 625, 624, 623, 622, 621, 620, 619, 618, 617, 616, 615, 614, 613, 612, 611, 610, 609, 608, 607, 606, 605, 604, 603, 602, 601, 600, 599, 598, 597, 596, 595, 594, 593, 592, 591, 590), (615, 587, 639, 641), (588, 586, 652, 654), (638, 640, 644, 642), (641, 639, 643, 645), (586, 588, 640, 638), (642, 644, 648, 646), (645, 643, 647, 649), (587, 615, 655, 653), (658, 656, 662, 687), (657, 659, 690, 665), (653, 655, 659, 657), (654, 652, 656, 658), (664, 665, 690, 689), (679, 678, 703, 704), (666, 664, 689, 691), (680, 679, 704, 705), (667, 666, 691, 692), (681, 680, 705, 706), (668, 667, 692, 693), (682, 681, 706, 707), (669, 668, 693, 694), (683, 682, 707, 708), (670, 669, 694, 695), (684, 683, 708, 709), (671, 670, 695, 696), (685, 684, 709, 710), (672, 671, 696, 697), (686, 685, 710, 711), (673, 672, 697, 698), (663, 686, 711, 688), (674, 673, 698, 699), (675, 674, 699, 700, 714, 712), (676, 677, 713, 715, 701, 702), (678, 676, 702, 703), (662, 663, 688, 687), (715, 714, 700, 701), (651, 650, 660, 661), (718, 720, 721, 722, 723, 724, 725, 726, 727, 728, 729, 730, 731, 732, 733, 734, 735, 736, 737, 738, 739, 740, 741, 742, 743, 744, 745, 746, 747, 748, 749, 750, 751, 752, 753, 754, 755, 756, 757, 758, 759, 760, 761, 762, 763, 764, 765, 766, 767, 719), (745, 771, 769, 717), (718, 784, 782, 716), (768, 772, 774, 770), (771, 775, 773, 769), (716, 768, 770, 718), (772, 776, 778, 774), (775, 779, 777, 773), (717, 783, 785, 745), (788, 817, 792, 786), (787, 795, 820, 789), (783, 787, 789, 785), (784, 788, 786, 782), (794, 819, 820, 795), (809, 834, 833, 808), (796, 821, 819, 794), (810, 835, 834, 809), (797, 822, 821, 796), (811, 836, 835, 810), (798, 823, 822, 797), (812, 837, 836, 811), (799, 824, 823, 798), (813, 838, 837, 812), (800, 825, 824, 799), (814, 839, 838, 813), (801, 826, 825, 800), (815, 840, 839, 814), (802, 827, 826, 801), (816, 841, 840, 815), (803, 828, 827, 802), (793, 818, 841, 816), (804, 829, 828, 803), (805, 842, 844, 830, 829, 804), (806, 832, 831, 845, 843, 807), (808, 833, 832, 806), (792, 817, 818, 793), (845, 831, 830, 844), (781, 791, 790, 780)])
_uv = me_cylinder_002.uv_layers.new(name='UVMap')
_uv.uv.foreach_set('vector', [0.0, 0.0, 1.0, 0.0, 1.0, 0.0, 0.0, 0.0, 0.5, 1.0, 0.5627, 0.9961, 0.6243, 0.9843, 0.6841, 0.9649, 0.7409, 0.9382, 0.7939, 0.9045, 0.8423, 0.8645, 0.8853, 0.8187, 0.9222, 0.7679, 0.9524, 0.7129, 0.9755, 0.6545, 0.9911, 0.5937, 0.999, 0.5314, 0.999, 0.4686, 0.9911, 0.4063, 0.9755, 0.3455, 0.9524, 0.2871, 0.9222, 0.2321, 0.8853, 0.1813, 0.8423, 0.1355, 0.7939, 0.09549, 0.7409, 0.06185, 0.6841, 0.03511, 0.6243, 0.01571, 0.5627, 0.003943, 0.5, 0.0, 0.4373, 0.003943, 0.3757, 0.01571, 0.3159, 0.03511, 0.2591, 0.06185, 0.2061, 0.09549, 0.1577, 0.1355, 0.1147, 0.1813, 0.07784, 0.2321, 0.04759, 0.2871, 0.02447, 0.3455, 0.008856, 0.4063, 0.0009866, 0.4686, 0.0009867, 0.5314, 0.008857, 0.5937, 0.02447, 0.6545, 0.04759, 0.7129, 0.07784, 0.7679, 0.1147, 0.8187, 0.1577, 0.8645, 0.2061, 0.9045, 0.2591, 0.9382, 0.3159, 0.9649, 0.3757, 0.9843, 0.4373, 0.9961, 0.0, 0.0, 1.0, 0.0, 1.0, 1.0, 0.0, 1.0, 0.0, 0.0, 1.0, 0.0, 1.0, 0.0, 0.0, 0.0, 0.0, 0.0, 1.0, 0.0, 1.0, 1.0, 0.0, 1.0, 0.0, 0.0, 1.0, 0.0, 1.0, 0.0, 0.0, 0.0, 0.0, 0.0, 1.0, 0.0, 1.0, 1.0, 0.0, 1.0, 0.0, 0.0, 1.0, 0.0, 1.0, 0.0, 0.0, 0.0, 0.0, 0.0, 1.0, 0.0, 1.0, 1.0, 0.0, 1.0, 0.0, 0.0, 1.0, 0.0, 1.0, 0.0, 0.0, 0.0, 0.0, 0.0, 1.0, 0.0, 1.0, 1.0, 0.0, 1.0, 0.0, 0.0, 1.0, 0.0, 1.0, 0.0, 0.0, 0.0, 0.0, 0.0, 1.0, 0.0, 1.0, 1.0, 0.0, 1.0, 0.0, 0.0, 1.0, 0.0, 1.0, 0.0, 0.0, 0.0, 0.0, 0.0, 1.0, 0.0, 1.0, 1.0, 0.0, 1.0, 0.0, 0.0, 1.0, 0.0, 1.0, 0.0, 0.0, 0.0, 0.0, 0.0, 1.0, 0.0, 1.0, 1.0, 0.0, 1.0, 0.0, 0.0, 1.0, 0.0, 1.0, 0.0, 0.0, 0.0, 0.0, 0.0, 1.0, 0.0, 1.0, 1.0, 0.0, 1.0, 0.5, 1.0, 0.933, 0.75, 0.933, 0.75, 0.5, 1.0, 0.0, 0.0, 1.0, 0.0, 1.0, 1.0, 0.0, 1.0, 0.0, 0.0, 1.0, 0.0, 1.0, 0.0, 0.0, 0.0, 0.0, 0.0, 1.0, 0.0, 1.0, 1.0, 0.0, 1.0, 0.5, 1.0, 0.933, 0.75, 0.933, 0.75, 0.5, 1.0, 0.0, 0.0, 1.0, 0.0, 1.0, 1.0, 0.0, 1.0, 0.0, 0.0, 1.0, 0.0, 1.0, 0.0, 0.0, 0.0, 0.0, 0.0, 1.0, 0.0, 1.0, 1.0, 0.0, 1.0, 0.0, 0.0, 1.0, 0.0, 1.0, 0.0, 0.0, 0.0, 0.0, 0.0, 1.0, 0.0, 1.0, 1.0, 0.0, 1.0, 0.0, 0.0, 1.0, 0.0, 1.0, 0.0, 0.0, 0.0, 0.0, 0.0, 1.0, 0.0, 1.0, 1.0, 0.0, 1.0, 0.0, 0.0, 1.0, 0.0, 1.0, 0.0, 0.0, 0.0, 0.0, 0.0, 1.0, 0.0, 1.0, 1.0, 0.0, 1.0, 0.0, 0.0, 1.0, 0.0, 1.0, 0.0, 0.0, 0.0, 0.0, 0.0, 1.0, 0.0, 1.0, 1.0, 0.0, 1.0, 1.0, 0.0, 0.0, 0.0, 0.0, 0.0, 1.0, 0.0, 0.0, 0.0, 1.0, 0.0, 1.0, 1.0, 0.0, 1.0, 0.0, 0.0, 1.0, 0.0, 1.0, 0.0, 0.0, 0.0, 0.0, 0.0, 1.0, 0.0, 1.0, 1.0, 0.0, 1.0, 0.0, 0.0, 1.0, 0.0, 1.0, 1.0, 0.0, 1.0, 0.0, 0.0, 1.0, 0.0, 1.0, 0.0, 0.0, 0.0, 0.0, 0.0, 1.0, 0.0, 1.0, 1.0, 0.0, 1.0, 0.0, 0.0, 1.0, 0.0, 1.0, 1.0, 0.0, 1.0, 0.0, 0.0, 1.0, 0.0, 1.0, 1.0, 0.0, 1.0, 0.0, 0.0, 1.0, 0.0, 1.0, 1.0, 0.0, 1.0, 0.0, 0.0, 1.0, 0.0, 1.0, 1.0, 0.0, 1.0, 3.235, 0.6413, 3.422, 0.6455, 3.422, 0.6455, 3.235, 0.6413, 0.0, 0.0, 1.0, 0.0, 1.0, 1.0, 0.0, 1.0, 0.0, 0.0, 1.0, 0.0, 1.0, 1.0, 0.0, 1.0, 0.0, 0.0, 1.0, 0.0, 1.0, 0.0, 0.0, 0.0, 0.0, 0.0, 1.0, 0.0, 1.0, 0.0, 0.0, 0.0, 0.0, 0.0, 1.0, 0.0, 1.0, 1.0, 0.0, 1.0, 0.0, 0.0, 1.0, 0.0, 1.0, 1.0, 0.0, 1.0, 0.0, 0.0, 1.0, 0.0, 1.0, 1.0, 0.0, 1.0, 0.0, 0.0, 1.0, 0.0, 1.0, 1.0, 0.0, 1.0, 0.0, 0.0, 1.0, 0.0, 1.0, 1.0, 0.0, 1.0, 0.0, 0.0, 1.0, 0.0, 1.0, 1.0, 0.0, 1.0, 0.0, 0.0, 1.0, 0.0, 1.0, 1.0, 0.0, 1.0, 0.0, 0.0, 1.0, 0.0, 1.0, 1.0, 0.0, 1.0, 0.0, 0.0, 1.0, 0.0, 1.0, 1.0, 0.0, 1.0, 0.0, 0.0, 1.0, 0.0, 1.0, 1.0, 0.0, 1.0, 0.0, 0.0, 1.0, 0.0, 1.0, 1.0, 0.0, 1.0, 0.0, 0.0, 1.0, 0.0, 1.0, 1.0, 0.0, 1.0, 0.0, 0.0, 1.0, 0.0, 1.0, 1.0, 0.0, 1.0, 0.0, 0.0, 1.0, 0.0, 1.0, 1.0, 0.0, 1.0, 0.0, 0.0, 1.0, 0.0, 1.0, 1.0, 0.0, 1.0, 0.0, 0.0, 1.0, 0.0, 1.0, 1.0, 0.0, 1.0, 0.0, 0.0, 1.0, 0.0, 1.0, 1.0, 0.0, 1.0, 0.0, 0.0, 1.0, 0.0, 1.0, 1.0, 0.0, 1.0, 0.0, 0.0, 1.0, 0.0, 1.0, 1.0, 0.0, 1.0, 0.0, 0.0, 1.0, 0.0, 1.0, 1.0, 0.0, 1.0, 0.0, 0.0, 1.0, 0.0, 1.0, 1.0, 0.0, 1.0, 0.0, 0.0, 1.0, 0.0, 1.0, 1.0, 0.0, 1.0, 0.0, 0.0, 1.0, 0.0, 1.0, 1.0, 0.0, 1.0, 0.0, 0.0, 1.0, 0.0, 1.0, 1.0, 0.0, 1.0, 0.0, 0.0, 1.0, 0.0, 1.0, 1.0, 0.0, 1.0, 0.0, 0.0, 1.0, 0.0, 1.0, 1.0, 0.0, 1.0, 0.0, 0.0, 1.0, 0.0, 1.0, 1.0, 0.0, 1.0, 0.0, 0.0, 1.0, 0.0, 1.0, 1.0, 0.0, 1.0, 0.0, 0.0, 1.0, 0.0, 1.0, 1.0, 0.0, 1.0, 0.0, 0.0, 1.0, 0.0, 1.0, 1.0, 0.0, 1.0, 0.0, 0.0, 1.0, 0.0, 1.0, 1.0, 0.0, 1.0, 0.0, 0.0, 1.0, 0.0, 1.0, 1.0, 0.0, 1.0, 0.0, 0.0, 1.0, 0.0, 1.0, 1.0, 0.0, 1.0, 0.0, 0.0, 1.0, 0.0, 1.0, 1.0, 0.0, 1.0, 0.0, 0.0, 1.0, 0.0, 1.0, 1.0, 0.0, 1.0, 0.0, 0.0, 1.0, 0.0, 1.0, 1.0, 0.0, 1.0, 0.0, 0.0, 1.0, 0.0, 1.0, 1.0, 0.0, 1.0, 0.0, 0.0, 1.0, 0.0, 1.0, 1.0, 0.0, 1.0, 0.0, 0.0, 1.0, 0.0, 1.0, 1.0, 0.0, 1.0, 0.0, 0.0, 1.0, 0.0, 1.0, 1.0, 0.0, 1.0, 0.0, 0.0, 1.0, 0.0, 1.0, 1.0, 0.0, 1.0, 0.0, 0.0, 1.0, 0.0, 1.0, 1.0, 0.0, 1.0, 0.0, 0.0, 1.0, 0.0, 1.0, 1.0, 0.0, 1.0, 0.0, 0.0, 1.0, 0.0, 1.0, 1.0, 0.0, 1.0, 0.0, 0.0, 1.0, 0.0, 1.0, 1.0, 0.0, 1.0, 0.0, 0.0, 1.0, 0.0, 1.0, 1.0, 0.0, 1.0, 0.0, 0.0, 1.0, 0.0, 1.0, 1.0, 0.0, 1.0, 0.0, 0.0, 1.0, 0.0, 1.0, 1.0, 0.0, 1.0, 0.0, 0.0, 1.0, 0.0, 1.0, 1.0, 0.0, 1.0, 0.0, 0.0, 1.0, 0.0, 1.0, 1.0, 0.0, 1.0, 0.0, 0.0, 1.0, 0.0, 1.0, 1.0, 0.0, 1.0, 0.0, 0.0, 1.0, 0.0, 1.0, 1.0, 0.0, 1.0, 0.0, 0.0, 1.0, 0.0, 1.0, 1.0, 0.0, 1.0, 0.0, 0.0, 1.0, 0.0, 1.0, 1.0, 0.0, 1.0, 0.0, 0.0, 1.0, 0.0, 1.0, 1.0, 0.0, 1.0, 0.0, 0.0, 1.0, 0.0, 1.0, 1.0, 0.0, 1.0, 0.0, 0.0, 1.0, 0.0, 1.0, 1.0, 0.0, 1.0, 0.0, 0.0, 1.0, 0.0, 1.0, 1.0, 0.0, 1.0, 0.0, 0.0, 1.0, 0.0, 1.0, 1.0, 0.0, 1.0, 0.0, 0.0, 1.0, 0.0, 1.0, 1.0, 0.0, 1.0, 0.0, 0.0, 1.0, 0.0, 1.0, 1.0, 0.0, 1.0, 0.0, 0.0, 1.0, 0.0, 1.0, 1.0, 0.0, 1.0, 0.0, 0.0, 1.0, 0.0, 1.0, 1.0, 0.0, 1.0, 0.0, 0.0, 1.0, 0.0, 1.0, 1.0, 0.0, 1.0, 0.0, 0.0, 1.0, 0.0, 1.0, 1.0, 0.0, 1.0, 0.0, 0.0, 1.0, 0.0, 1.0, 1.0, 0.0, 1.0, 0.0, 0.0, 1.0, 0.0, 1.0, 1.0, 0.0, 1.0, 0.0, 0.0, 1.0, 0.0, 1.0, 1.0, 0.0, 1.0, 0.0, 0.0, 1.0, 0.0, 1.0, 1.0, 0.0, 1.0, 0.0, 0.0, 1.0, 0.0, 1.0, 1.0, 0.0, 1.0, 0.0, 0.0, 1.0, 0.0, 1.0, 1.0, 0.0, 1.0, 0.0, 0.0, 1.0, 0.0, 1.0, 1.0, 0.0, 1.0, 0.0, 0.0, 1.0, 0.0, 1.0, 1.0, 0.0, 1.0, 0.0, 0.0, 1.0, 0.0, 1.0, 1.0, 0.0, 1.0, 0.0, 0.0, 1.0, 0.0, 1.0, 1.0, 0.0, 1.0, 0.0, 0.0, 1.0, 0.0, 1.0, 1.0, 0.0, 1.0, 0.0, 0.0, 1.0, 0.0, 1.0, 1.0, 0.0, 1.0, 0.0, 0.0, 1.0, 0.0, 1.0, 1.0, 0.0, 1.0, 0.0, 0.0, 1.0, 0.0, 1.0, 1.0, 0.0, 1.0, 0.0, 0.0, 1.0, 0.0, 1.0, 1.0, 0.0, 1.0, 0.0, 0.0, 1.0, 0.0, 1.0, 1.0, 0.0, 1.0, 0.0, 0.0, 1.0, 0.0, 1.0, 1.0, 0.0, 1.0, 0.0, 0.0, 1.0, 0.0, 1.0, 1.0, 0.0, 1.0, 0.0, 0.0, 1.0, 0.0, 1.0, 1.0, 0.0, 1.0, 0.0, 0.0, 1.0, 0.0, 1.0, 1.0, 0.0, 1.0, 0.0, 0.0, 1.0, 0.0, 1.0, 1.0, 0.0, 1.0, 0.0, 0.0, 1.0, 0.0, 1.0, 1.0, 0.0, 1.0, 0.0, 0.0, 1.0, 0.0, 1.0, 1.0, 0.0, 1.0, 0.0, 0.0, 1.0, 0.0, 1.0, 1.0, 0.0, 1.0, 0.0, 0.0, 1.0, 0.0, 1.0, 1.0, 0.0, 1.0, 0.0, 0.0, 1.0, 0.0, 1.0, 1.0, 0.0, 1.0, 0.0, 0.0, 1.0, 0.0, 1.0, 1.0, 0.0, 1.0, 0.0, 0.0, 1.0, 0.0, 1.0, 1.0, 0.0, 1.0, 0.0, 0.0, 1.0, 0.0, 1.0, 1.0, 0.0, 1.0, 0.0, 0.0, 1.0, 0.0, 1.0, 1.0, 0.0, 1.0, 0.0, 0.0, 1.0, 0.0, 1.0, 1.0, 0.0, 1.0, 0.0, 0.0, 1.0, 0.0, 1.0, 1.0, 0.0, 1.0, 0.0, 0.0, 1.0, 0.0, 1.0, 1.0, 0.0, 1.0, 0.0, 0.0, 1.0, 0.0, 1.0, 1.0, 0.0, 1.0, 0.0, 0.0, 1.0, 0.0, 1.0, 1.0, 0.0, 1.0, 0.0, 0.0, 1.0, 0.0, 1.0, 1.0, 0.0, 1.0, 0.0, 0.0, 1.0, 0.0, 1.0, 1.0, 0.0, 1.0, 0.0, 0.0, 1.0, 0.0, 1.0, 1.0, 0.0, 1.0, 0.0, 0.0, 1.0, 0.0, 1.0, 1.0, 0.0, 1.0, 0.0, 0.0, 1.0, 0.0, 1.0, 1.0, 0.0, 1.0, 0.0, 0.0, 1.0, 0.0, 1.0, 1.0, 0.0, 1.0, 0.0, 0.0, 1.0, 0.0, 1.0, 1.0, 0.0, 1.0, 0.0, 0.0, 1.0, 0.0, 1.0, 1.0, 0.0, 1.0, 0.0, 1.0, 1.0, 1.0, 1.0, 1.0, 0.0, 1.0, 0.0, 0.0, 1.0, 0.0, 1.0, 1.0, 0.0, 1.0, 0.0, 0.0, 1.0, 0.0, 1.0, 1.0, 0.0, 1.0, 0.0, 0.0, 1.0, 0.0, 1.0, 1.0, 0.0, 1.0, 0.0, 0.0, 1.0, 0.0, 1.0, 1.0, 0.0, 1.0, 0.0, 0.0, 1.0, 0.0, 1.0, 1.0, 0.0, 1.0, 0.0, 0.0, 1.0, 0.0, 1.0, 1.0, 0.0, 1.0, 0.0, 0.0, 1.0, 0.0, 1.0, 1.0, 0.0, 1.0, 0.0, 0.0, 1.0, 0.0, 1.0, 1.0, 0.0, 1.0, 0.0, 0.0, 1.0, 0.0, 1.0, 1.0, 0.0, 1.0, 0.0, 0.0, 1.0, 0.0, 1.0, 1.0, 0.0, 1.0, 0.0, 0.0, 1.0, 0.0, 1.0, 1.0, 0.0, 1.0, 0.0, 0.0, 1.0, 0.0, 1.0, 1.0, 0.0, 1.0, 0.0, 0.0, 1.0, 0.0, 1.0, 1.0, 0.0, 1.0, 0.0, 0.0, 1.0, 0.0, 1.0, 1.0, 0.0, 1.0, 0.0, 0.0, 1.0, 0.0, 1.0, 1.0, 0.0, 1.0, 0.0, 0.0, 1.0, 0.0, 1.0, 1.0, 0.0, 1.0, 0.0, 0.0, 1.0, 0.0, 1.0, 1.0, 0.0, 1.0, 0.0, 0.0, 1.0, 0.0, 1.0, 1.0, 0.0, 1.0, 0.0, 0.0, 1.0, 0.0, 1.0, 1.0, 0.0, 1.0, 0.0, 0.0, 1.0, 0.0, 1.0, 1.0, 0.0, 1.0, 0.0, 0.0, 1.0, 0.0, 1.0, 1.0, 0.0, 1.0, 0.0, 0.0, 1.0, 0.0, 1.0, 1.0, 0.0, 1.0, 0.0, 0.0, 1.0, 0.0, 1.0, 1.0, 0.0, 1.0, 0.0, 0.0, 1.0, 0.0, 1.0, 1.0, 0.0, 1.0, 0.0, 0.0, 1.0, 0.0, 1.0, 1.0, 0.0, 1.0, 0.0, 0.0, 1.0, 0.0, 1.0, 1.0, 0.0, 1.0, 0.0, 0.0, 1.0, 0.0, 1.0, 1.0, 0.0, 1.0, 0.0, 0.0, 1.0, 0.0, 1.0, 1.0, 0.0, 1.0, 0.0, 0.0, 0.0, 1.0, 1.0, 1.0, 1.0, 0.0, -3.331, 0.6679, -3.208, 0.665, -3.208, 0.665, -3.331, 0.6679, 3.422, 0.6455, 3.599, 0.6445, 3.599, 0.6445, 3.422, 0.6455, 0.0, 0.0, 0.0, 1.0, 1.0, 1.0, 1.0, 0.0, 0.0, 0.0, 0.0, 1.0, 1.0, 1.0, 1.0, 0.0, 0.0, 0.0, 0.0, 1.0, 1.0, 1.0, 1.0, 0.0, 0.5627, 0.9961, 0.5, 1.0, 0.5, 1.0, 0.5627, 0.9961, 0.5, 1.0, 0.933, 0.75, 0.933, 0.75, 0.5, 1.0, 0.0, 1.0, 1.0, 1.0, 1.0, 1.0, 0.0, 1.0, 0.0, 0.0, 1.0, 0.0, 1.0, 0.0, 0.0, 0.0, 0.0, 1.0, 1.0, 1.0, 1.0, 1.0, 0.0, 1.0, 0.0, 1.0, 1.0, 1.0, 1.0, 1.0, 0.0, 1.0, 0.0, 0.0, 1.0, 0.0, 1.0, 0.0, 0.0, 0.0, 0.0, 0.0, 0.0, 0.0, 0.0, 0.0, 0.0, 0.0, 0.0, 1.0, 1.0, 1.0, 1.0, 1.0, 0.0, 1.0, 0.0, 0.0, 1.0, 0.0, 1.0, 0.0, 0.0, 0.0, 0.0, 1.0, 1.0, 1.0, 1.0, 1.0, 0.0, 1.0, 0.0, 0.0, 1.0, 0.0, 1.0, 0.0, 0.0, 0.0, 0.0, 0.0, 0.0, 0.0, 0.0, 0.0, 0.0, 0.0, 0.0, 1.0, 1.0, 1.0, 1.0, 1.0, 0.0, 1.0, 0.0, 0.0, 1.0, 0.0, 1.0, 0.0, 0.0, 0.0, 0.0, 1.0, 1.0, 1.0, 1.0, 1.0, 0.0, 1.0, 0.0, 0.0, 1.0, 0.0, 1.0, 0.0, 0.0, 0.0, 0.0, 1.0, 1.0, 1.0, 1.0, 1.0, 0.0, 1.0, 0.0, 0.0, 1.0, 0.0, 1.0, 0.0, 0.0, 0.0, 0.0, 1.0, 1.0, 1.0, 1.0, 1.0, 0.0, 1.0, 0.0, 0.0, 1.0, 0.0, 1.0, 0.0, 0.0, 0.0, 0.0, 1.0, 1.0, 1.0, 1.0, 1.0, 0.0, 1.0, 0.0, 0.0, 1.0, 0.0, 1.0, 0.0, 0.0, 0.0, 0.0, 1.0, 1.0, 1.0, 1.0, 1.0, 0.0, 1.0, 0.0, 0.0, 1.0, 0.0, 1.0, 0.0, 0.0, 0.0, 0.0, 1.0, 1.0, 1.0, 1.0, 1.0, 0.0, 1.0, 0.0, 0.0, 1.0, 0.0, 1.0, 0.0, 0.0, 0.0, 0.0, 1.0, 1.0, 1.0, 1.0, 1.0, 0.0, 1.0, 0.0, 0.0, 1.0, 0.0, 1.0, 0.0, 0.0, 0.0, 0.0, 1.0, 1.0, 1.0, 1.0, 1.0, 0.0, 1.0, 0.0, 0.0, 1.0, 0.0, 1.0, 0.0, 0.0, 0.0, 0.0, 1.0, 1.0, 1.0, 1.0, 1.0, 0.0, 1.0, 0.0, 0.0, 1.0, 0.0, 1.0, 0.0, 0.0, 0.0, 0.0, 1.0, 1.0, 1.0, 1.0, 1.0, 0.0, 1.0, 0.0, 0.0, 1.0, 0.0, 1.0, 0.0, 0.0, 0.0, 0.0, 1.0, 1.0, 1.0, 1.0, 1.0, 0.0, 1.0, 0.0, 0.0, 1.0, 0.0, 1.0, 0.0, 0.0, 0.0, 0.0, 1.0, 1.0, 1.0, 1.0, 1.0, 0.0, 1.0, 0.0, 0.0, 1.0, 0.0, 1.0, 0.0, 0.0, 0.0, 0.0, 1.0, 1.0, 1.0, 1.0, 1.0, 0.0, 1.0, 0.0, 0.0, 1.0, 0.0, 1.0, 0.0, 0.0, 0.0, 0.0, 1.0, 1.0, 1.0, 1.0, 1.0, 0.0, 1.0, 0.0, 0.0, 1.0, 0.0, 1.0, 0.0, 0.0, 0.0, 0.0, 1.0, 1.0, 1.0, 1.0, 1.0, 0.0, 1.0, 0.0, 1.0, 1.0, 1.0, 1.0, 1.0, 0.0, 1.0, 0.5, 1.0, 0.933, 0.75, 0.933, 0.75, 0.5, 1.0, 0.0, 1.0, 1.0, 1.0, 1.0, 1.0, 0.0, 1.0, 0.0, 1.0, 1.0, 1.0, 1.0, 1.0, 0.0, 1.0, 0.0, 0.0, 1.0, 0.0, 1.0, 0.0, 0.0, 0.0, 0.0, 1.0, 1.0, 1.0, 1.0, 1.0, 0.0, 1.0, 4.534, 0.6417, 4.618, 0.6464, 4.618, 0.6464, 4.534, 0.6417, 0.0, 1.0, 1.0, 1.0, 1.0, 1.0, 0.0, 1.0, 4.618, 0.6464, 4.69, 0.6399, 4.69, 0.6399, 4.618, 0.6464, 0.0, 1.0, 1.0, 1.0, 1.0, 1.0, 0.0, 1.0, 4.69, 0.6399, 4.748, 0.6451, 4.748, 0.6451, 4.69, 0.6399, 0.0, 1.0, 1.0, 1.0, 1.0, 1.0, 0.0, 1.0, -3.802, 0.6871, -3.757, 0.6874, -3.757, 0.6874, -3.802, 0.6871, 0.0, 1.0, 1.0, 1.0, 1.0, 1.0, 0.0, 1.0, -3.757, 0.6874, -3.698, 0.6831, -3.698, 0.6831, -3.757, 0.6874, 0.0, 1.0, 1.0, 1.0, 1.0, 1.0, 0.0, 1.0, -3.698, 0.6831, -3.626, 0.6827, -3.626, 0.6827, -3.698, 0.6831, 0.0, 1.0, 1.0, 1.0, 1.0, 1.0, 0.0, 1.0, -3.626, 0.6827, -3.541, 0.6805, -3.541, 0.6805, -3.626, 0.6827, 0.0, 1.0, 1.0, 1.0, 1.0, 1.0, 0.0, 1.0, -3.541, 0.6805, -3.442, 0.6712, -3.442, 0.6712, -3.541, 0.6805, 0.0, 1.0, 1.0, 1.0, 1.0, 1.0, 0.0, 1.0, -3.442, 0.6712, -3.331, 0.6679, -3.331, 0.6679, -3.442, 0.6712, 0.0, 1.0, 1.0, 1.0, 1.0, 1.0, 0.0, 1.0, -3.331, 0.6679, -3.208, 0.665, -3.208, 0.665, -3.331, 0.6679, 0.0, 1.0, 1.0, 1.0, 1.0, 1.0, 0.0, 1.0, -3.208, 0.665, -3.073, 0.6571, -3.073, 0.6571, -3.208, 0.665, 0.0, 1.0, 1.0, 1.0, 1.0, 1.0, 0.0, 1.0, -3.073, 0.6571, -2.926, 0.651, -2.926, 0.651, -3.073, 0.6571, 0.0, 1.0, 1.0, 1.0, 1.0, 1.0, 0.0, 1.0, -2.926, 0.651, -2.769, 0.6473, -2.769, 0.6473, -2.926, 0.651, 0.0, 0.0, 1.0, 0.0, 1.0, 0.0, 0.0, 0.0, 0.0, 1.0, 1.0, 1.0, 1.0, 1.0, 0.0, 1.0, 0.0, 1.0, 1.0, 1.0, 1.0, 1.0, 0.0, 1.0, 0.0, 1.0, 1.0, 1.0, 1.0, 1.0, 0.0, 1.0, 0.0, 1.0, 1.0, 1.0, 1.0, 1.0, 0.0, 1.0, 0.5627, 0.003943, 0.6243, 0.01571, 0.6243, 0.01571, 0.5627, 0.003943, 0.0, 1.0, 1.0, 1.0, 1.0, 1.0, 0.0, 1.0, 0.6243, 0.01571, 0.6841, 0.03511, 0.6841, 0.03511, 0.6243, 0.01571, 0.0, 1.0, 1.0, 1.0, 1.0, 1.0, 0.0, 1.0, 0.6841, 0.03511, 0.7409, 0.06185, 0.7409, 0.06185, 0.6841, 0.03511, 0.0, 1.0, 1.0, 1.0, 1.0, 1.0, 0.0, 1.0, -2.769, 0.6473, -2.601, 0.6529, -2.601, 0.6529, -2.769, 0.6473, 0.7409, 0.06185, 0.7939, 0.09549, 0.7939, 0.09549, 0.7409, 0.06185, 0.0, 1.0, 1.0, 1.0, 1.0, 1.0, 0.0, 1.0, -2.926, 0.651, -2.769, 0.6473, -2.769, 0.6473, -2.926, 0.651, 0.0, 1.0, 1.0, 1.0, 1.0, 1.0, 0.0, 1.0, 0.7939, 0.09549, 0.8423, 0.1355, 0.8423, 0.1355, 0.7939, 0.09549, -3.073, 0.6571, -2.926, 0.651, -2.926, 0.651, -3.073, 0.6571, 0.0, 1.0, 1.0, 1.0, 1.0, 1.0, 0.0, 1.0, 0.8423, 0.1355, 0.8853, 0.1813, 0.8853, 0.1813, 0.8423, 0.1355, -3.208, 0.665, -3.073, 0.6571, -3.073, 0.6571, -3.208, 0.665, 0.0, 1.0, 1.0, 1.0, 1.0, 1.0, 0.0, 1.0, 0.8853, 0.1813, 0.9222, 0.2321, 0.9222, 0.2321, 0.8853, 0.1813, -3.331, 0.6679, -3.208, 0.665, -3.208, 0.665, -3.331, 0.6679, 0.0, 1.0, 1.0, 1.0, 1.0, 1.0, 0.0, 1.0, 0.9222, 0.2321, 0.9524, 0.2871, 0.9524, 0.2871, 0.9222, 0.2321, -3.442, 0.6712, -3.331, 0.6679, -3.331, 0.6679, -3.442, 0.6712, 0.0, 1.0, 1.0, 1.0, 1.0, 1.0, 0.0, 1.0, 0.9524, 0.2871, 0.9755, 0.3455, 0.9755, 0.3455, 0.9524, 0.2871, -3.541, 0.6805, -3.442, 0.6712, -3.442, 0.6712, -3.541, 0.6805, 0.0, 1.0, 1.0, 1.0, 1.0, 1.0, 0.0, 1.0, 0.9755, 0.3455, 0.9911, 0.4063, 0.9911, 0.4063, 0.9755, 0.3455, -3.626, 0.6827, -3.541, 0.6805, -3.541, 0.6805, -3.626, 0.6827, 0.0, 1.0, 1.0, 1.0, 1.0, 1.0, 0.0, 1.0, 0.9911, 0.4063, 0.999, 0.4686, 0.999, 0.4686, 0.9911, 0.4063, -3.698, 0.6831, -3.626, 0.6827, -3.626, 0.6827, -3.698, 0.6831, 0.0, 1.0, 1.0, 1.0, 1.0, 1.0, 0.0, 1.0, 0.999, 0.4686, 0.999, 0.5314, 0.999, 0.5314, 0.999, 0.4686, -3.757, 0.6874, -3.698, 0.6831, -3.698, 0.6831, -3.757, 0.6874, 0.0, 1.0, 1.0, 1.0, 1.0, 1.0, 0.0, 1.0, 0.999, 0.5314, 0.9911, 0.5937, 0.9911, 0.5937, 0.999, 0.5314, -3.802, 0.6871, -3.757, 0.6874, -3.757, 0.6874, -3.802, 0.6871, 0.0, 1.0, 1.0, 1.0, 1.0, 1.0, 0.0, 1.0, 0.9911, 0.5937, 0.9755, 0.6545, 0.9755, 0.6545, 0.9911, 0.5937, 0.9755, 0.6545, 0.9524, 0.7129, 0.9524, 0.7129, 0.9755, 0.6545, 0.0, 1.0, 1.0, 1.0, 1.0, 1.0, 0.0, 1.0, 1.0, 0.0, 0.0, 0.0, 0.0, 0.0, 1.0, 0.0, 1.0, 1.0, 1.0, 0.0, 1.0, 0.0, 1.0, 1.0, 4.69, 0.6399, 4.748, 0.6451, 4.748, 0.6451, 4.69, 0.6399, 0.9524, 0.7129, 0.9222, 0.7679, 0.9222, 0.7679, 0.9524, 0.7129, 0.0, 1.0, 1.0, 1.0, 1.0, 1.0, 0.0, 1.0, 1.0, 0.0, 0.0, 0.0, 0.0, 0.0, 1.0, 0.0, 4.618, 0.6464, 4.69, 0.6399, 4.69, 0.6399, 4.618, 0.6464, 0.9222, 0.7679, 0.8853, 0.8187, 0.8853, 0.8187, 0.9222, 0.7679, 0.0, 1.0, 1.0, 1.0, 1.0, 1.0, 0.0, 1.0, 4.534, 0.6417, 4.618, 0.6464, 4.618, 0.6464, 4.534, 0.6417, 0.8853, 0.8187, 0.8423, 0.8645, 0.8423, 0.8645, 0.8853, 0.8187, 0.0, 1.0, 1.0, 1.0, 1.0, 1.0, 0.0, 1.0, 0.0, 0.0, 0.0, 1.0, 0.0, 1.0, 0.0, 0.0, 4.436, 0.6423, 4.534, 0.6417, 4.534, 0.6417, 4.436, 0.6423, 0.8423, 0.8645, 0.7939, 0.9045, 0.7939, 0.9045, 0.8423, 0.8645, 0.0, 1.0, 1.0, 1.0, 1.0, 1.0, 0.0, 1.0, 4.326, 0.6408, 4.436, 0.6423, 4.436, 0.6423, 4.326, 0.6408, 0.0, 1.0, 1.0, 1.0, 1.0, 1.0, 0.0, 1.0, 0.7939, 0.9045, 0.7409, 0.9382, 0.7409, 0.9382, 0.7939, 0.9045, 1.0, 0.0, 0.0, 0.0, 0.0, 0.0, 1.0, 0.0, 4.203, 0.646, 4.326, 0.6408, 4.326, 0.6408, 4.203, 0.646, 0.0, 1.0, 1.0, 1.0, 1.0, 1.0, 0.0, 1.0, 0.7409, 0.9382, 0.6841, 0.9649, 0.6841, 0.9649, 0.7409, 0.9382, 4.069, 0.6429, 4.203, 0.646, 4.203, 0.646, 4.069, 0.6429, 0.0, 1.0, 1.0, 1.0, 1.0, 1.0, 0.0, 1.0, 0.6841, 0.9649, 0.6243, 0.9843, 0.6243, 0.9843, 0.6841, 0.9649, 3.923, 0.6398, 4.069, 0.6429, 4.069, 0.6429, 3.923, 0.6398, 0.0, 0.0, 0.0, 0.0, 0.0, 0.0, 0.0, 0.0, 0.6243, 0.9843, 0.5627, 0.9961, 0.5627, 0.9961, 0.6243, 0.9843, 3.766, 0.6454, 3.923, 0.6398, 3.923, 0.6398, 3.766, 0.6454, 0.0, 0.0, 0.0, 0.0, 0.0, 0.0, 0.0, 0.0, 1.0, 0.0, 0.0, 0.0, 0.0, 0.0, 1.0, 0.0, 3.599, 0.6445, 3.766, 0.6454, 3.766, 0.6454, 3.599, 0.6445, 0.9222, 0.2321, 0.9524, 0.2871, 0.9524, 0.2871, 0.9222, 0.2321, -3.208, 0.665, -3.073, 0.6571, -3.073, 0.6571, -3.208, 0.665, 0.8853, 0.1813, 0.9222, 0.2321, 0.9222, 0.2321, 0.8853, 0.1813, -3.073, 0.6571, -2.926, 0.651, -2.926, 0.651, -3.073, 0.6571, 0.8423, 0.1355, 0.8853, 0.1813, 0.8853, 0.1813, 0.8423, 0.1355, 0.0, 0.0, 1.0, 0.0, 1.0, 0.0, 0.0, 0.0, -2.926, 0.651, -2.769, 0.6473, -2.769, 0.6473, -2.926, 0.651, 0.7939, 0.09549, 0.8423, 0.1355, 0.8423, 0.1355, 0.7939, 0.09549, -2.769, 0.6473, -2.601, 0.6529, -2.601, 0.6529, -2.769, 0.6473, 0.7409, 0.06185, 0.7939, 0.09549, 0.7939, 0.09549, 0.7409, 0.06185, 3.235, 0.6413, 3.422, 0.6455, 3.422, 0.6455, 3.235, 0.6413, 0.6841, 0.03511, 0.7409, 0.06185, 0.7409, 0.06185, 0.6841, 0.03511, 0.6243, 0.01571, 0.6841, 0.03511, 0.6841, 0.03511, 0.6243, 0.01571, 1.0, 0.0, 0.0, 0.0, 0.0, 0.0, 1.0, 0.0, 0.5627, 0.003943, 0.6243, 0.01571, 0.6243, 0.01571, 0.5627, 0.003943, 1.0, 0.0, 0.0, 0.0, 0.0, 0.0, 1.0, 0.0, 0.5627, 0.9961, 0.5, 1.0, 0.5, 1.0, 0.5627, 0.9961, 3.422, 0.6455, 3.599, 0.6445, 3.599, 0.6445, 3.422, 0.6455, 3.599, 0.6445, 3.766, 0.6454, 3.766, 0.6454, 3.599, 0.6445, 1.0, 0.0, 0.0, 0.0, 0.0, 0.0, 1.0, 0.0, 1.0, 0.0, 0.0, 0.0, 0.0, 0.0, 1.0, 0.0, 3.766, 0.6454, 3.923, 0.6398, 3.923, 0.6398, 3.766, 0.6454, 0.6243, 0.9843, 0.5627, 0.9961, 0.5627, 0.9961, 0.6243, 0.9843, 1.0, 0.0, 0.0, 0.0, 0.0, 0.0, 1.0, 0.0, 0.5, 1.0, 0.5627, 0.9961, 0.6243, 0.9843, 0.6841, 0.9649, 0.7409, 0.9382, 0.7939, 0.9045, 0.8423, 0.8645, 0.8853, 0.8187, 0.9222, 0.7679, 0.9524, 0.7129, 0.9755, 0.6545, 0.9911, 0.5937, 0.999, 0.5314, 0.999, 0.4686, 0.9911, 0.4063, 0.9755, 0.3455, 0.9524, 0.2871, 0.9222, 0.2321, 0.8853, 0.1813, 0.8423, 0.1355, 0.7939, 0.09549, 0.7409, 0.06185, 0.6841, 0.03511, 0.6243, 0.01571, 0.5627, 0.003943, 0.5, 0.0, 0.4373, 0.003943, 0.3757, 0.01571, 0.3159, 0.03511, 0.2591, 0.06185, 0.2061, 0.09549, 0.1577, 0.1355, 0.1147, 0.1813, 0.07784, 0.2321, 0.04759, 0.2871, 0.02447, 0.3455, 0.008856, 0.4063, 0.0009866, 0.4686, 0.0009867, 0.5314, 0.008857, 0.5937, 0.02447, 0.6545, 0.04759, 0.7129, 0.07784, 0.7679, 0.1147, 0.8187, 0.1577, 0.8645, 0.2061, 0.9045, 0.2591, 0.9382, 0.3159, 0.9649, 0.3757, 0.9843, 0.4373, 0.9961, 0.0, 1.0, 1.0, 1.0, 1.0, 1.0, 0.0, 1.0, 4.436, 0.6423, 4.534, 0.6417, 4.534, 0.6417, 4.436, 0.6423, 0.0, 1.0, 1.0, 1.0, 1.0, 1.0, 0.0, 1.0, 4.326, 0.6408, 4.436, 0.6423, 4.436, 0.6423, 4.326, 0.6408, 0.0, 1.0, 1.0, 1.0, 1.0, 1.0, 0.0, 1.0, 4.203, 0.646, 4.326, 0.6408, 4.326, 0.6408, 4.203, 0.646, 0.0, 1.0, 1.0, 1.0, 1.0, 1.0, 0.0, 1.0, 1.0, 1.0, 1.0, 0.0, 1.0, 0.0, 1.0, 1.0, 4.069, 0.6429, 4.203, 0.646, 4.203, 0.646, 4.069, 0.6429, 0.0, 1.0, 1.0, 1.0, 1.0, 1.0, 0.0, 1.0, 0.0, 0.0, 0.0, 1.0, 0.0, 1.0, 0.0, 0.0, 3.923, 0.6398, 4.069, 0.6429, 4.069, 0.6429, 3.923, 0.6398, 0.0, 1.0, 1.0, 1.0, 1.0, 1.0, 0.0, 1.0, 3.766, 0.6454, 3.923, 0.6398, 3.923, 0.6398, 3.766, 0.6454, 0.0, 1.0, 1.0, 1.0, 1.0, 1.0, 0.0, 1.0, 1.0, 0.0, 0.0, 0.0, 0.0, 0.0, 1.0, 0.0, 3.599, 0.6445, 3.766, 0.6454, 3.766, 0.6454, 3.599, 0.6445, 0.0, 1.0, 1.0, 1.0, 1.0, 1.0, 0.0, 1.0, 1.0, 0.0, 0.0, 0.0, 0.0, 0.0, 1.0, 0.0, 3.422, 0.6455, 3.599, 0.6445, 3.599, 0.6445, 3.422, 0.6455, 0.0, 0.0, 0.0, 0.0, 0.0, 0.0, 0.0, 0.0, 0.5627, 0.9961, 0.5, 1.0, 0.5, 1.0, 0.5627, 0.9961, 0.0, 0.0, 0.0, 0.0, 0.0, 0.0, 0.0, 0.0, 0.5627, 0.003943, 0.6243, 0.01571, 0.6243, 0.01571, 0.5627, 0.003943, 1.0, 0.0, 0.0, 0.0, 0.0, 0.0, 1.0, 0.0, 0.6243, 0.01571, 0.6841, 0.03511, 0.6841, 0.03511, 0.6243, 0.01571, 0.0, 0.0, 1.0, 0.0, 1.0, 0.0, 0.0, 0.0, 0.6841, 0.03511, 0.7409, 0.06185, 0.7409, 0.06185, 0.6841, 0.03511, 0.0, 0.0, 1.0, 0.0, 1.0, 0.0, 0.0, 0.0, 0.7409, 0.06185, 0.7939, 0.09549, 0.7939, 0.09549, 0.7409, 0.06185, 0.0, 0.0, 1.0, 0.0, 1.0, 0.0, 0.0, 0.0, 0.7939, 0.09549, 0.8423, 0.1355, 0.8423, 0.1355, 0.7939, 0.09549, 0.0, 0.0, 1.0, 0.0, 1.0, 0.0, 0.0, 0.0, 0.8423, 0.1355, 0.8853, 0.1813, 0.8853, 0.1813, 0.8423, 0.1355, 0.0, 0.0, 1.0, 0.0, 1.0, 0.0, 0.0, 0.0, 0.8853, 0.1813, 0.9222, 0.2321, 0.9222, 0.2321, 0.8853, 0.1813, 0.0, 0.0, 1.0, 0.0, 1.0, 0.0, 0.0, 0.0, 0.9222, 0.2321, 0.9524, 0.2871, 0.9524, 0.2871, 0.9222, 0.2321, 0.0, 0.0, 1.0, 0.0, 1.0, 0.0, 0.0, 0.0, 0.9524, 0.2871, 0.9755, 0.3455, 0.9755, 0.3455, 0.9524, 0.2871, 0.0, 0.0, 1.0, 0.0, 1.0, 0.0, 0.0, 0.0, 0.9755, 0.3455, 0.9911, 0.4063, 0.9911, 0.4063, 0.9755, 0.3455, 0.0, 0.0, 1.0, 0.0, 1.0, 0.0, 0.0, 0.0, 0.9911, 0.4063, 0.999, 0.4686, 0.999, 0.4686, 0.9911, 0.4063, 0.5, 1.0, 0.933, 0.75, 0.933, 0.75, 0.5, 1.0, 0.999, 0.4686, 0.999, 0.5314, 0.999, 0.5314, 0.999, 0.4686, 0.0, 0.0, 1.0, 0.0, 1.0, 0.0, 0.0, 0.0, 0.999, 0.5314, 0.9911, 0.5937, 0.9911, 0.5937, 0.999, 0.5314, 0.5, 1.0, 0.933, 0.75, 0.933, 0.75, 0.5, 1.0, 0.9911, 0.5937, 0.9755, 0.6545, 0.9755, 0.6545, 0.9911, 0.5937, 0.0, 0.0, 1.0, 0.0, 1.0, 0.0, 0.0, 0.0, 0.9755, 0.6545, 0.9524, 0.7129, 0.9524, 0.7129, 0.9755, 0.6545, 0.0, 0.0, 1.0, 0.0, 1.0, 0.0, 0.0, 0.0, 0.9524, 0.7129, 0.9222, 0.7679, 0.9222, 0.7679, 0.9524, 0.7129, 0.0, 0.0, 1.0, 0.0, 1.0, 0.0, 0.0, 0.0, 0.9222, 0.7679, 0.8853, 0.8187, 0.8853, 0.8187, 0.9222, 0.7679, 0.0, 0.0, 1.0, 0.0, 1.0, 0.0, 0.0, 0.0, 0.8853, 0.8187, 0.8423, 0.8645, 0.8423, 0.8645, 0.8853, 0.8187, 0.0, 0.0, 1.0, 0.0, 1.0, 0.0, 0.0, 0.0, 0.8423, 0.8645, 0.7939, 0.9045, 0.7939, 0.9045, 0.8423, 0.8645, 0.0, 0.0, 1.0, 0.0, 1.0, 0.0, 0.0, 0.0, 0.7939, 0.9045, 0.7409, 0.9382, 0.7409, 0.9382, 0.7939, 0.9045, 0.0, 0.0, 1.0, 0.0, 1.0, 0.0, 0.0, 0.0, 0.7409, 0.9382, 0.6841, 0.9649, 0.6841, 0.9649, 0.7409, 0.9382, 0.0, 0.0, 1.0, 0.0, 1.0, 0.0, 0.0, 0.0, 0.6841, 0.9649, 0.6243, 0.9843, 0.6243, 0.9843, 0.6841, 0.9649, 0.0, 0.0, 1.0, 0.0, 1.0, 0.0, 0.0, 0.0, 0.6243, 0.9843, 0.5627, 0.9961, 0.5627, 0.9961, 0.6243, 0.9843, 0.0, 0.0, 1.0, 0.0, 1.0, 0.0, 0.0, 0.0, 1.0, 0.0, 0.0, 0.0, 0.0, 0.0, 1.0, 0.0, 0.0, 1.0, 1.0, 1.0, 1.0, 1.0, 0.0, 1.0, 0.0, 1.0, 1.0, 1.0, 1.0, 1.0, 0.0, 1.0, 0.0, 1.0, 1.0, 1.0, 1.0, 1.0, 0.0, 1.0, 0.0, 1.0, 1.0, 1.0, 1.0, 1.0, 0.0, 1.0, 1.0, 0.0, 0.0, 0.0, 0.0, 0.0, 1.0, 0.0, 3.235, 0.6413, 3.422, 0.6455, 3.422, 0.6455, 3.235, 0.6413, 0.0, 1.0, 1.0, 1.0, 1.0, 1.0, 0.0, 1.0, -2.769, 0.6473, -2.601, 0.6529, -2.601, 0.6529, -2.769, 0.6473, 0.0, 1.0, 1.0, 1.0, 1.0, 1.0, 0.0, 1.0, 0.0, 0.0, 0.0, 1.0, 1.0, 1.0, 1.0, 0.0, 0.0, 0.0, 1.0, 0.0, 1.0, 1.0, 0.0, 1.0, 0.0, 0.0, 1.0, 0.0, 1.0, 1.0, 0.0, 1.0, 0.0, 0.0, 1.0, 0.0, 1.0, 1.0, 0.0, 1.0, 0.0, 0.0, 1.0, 0.0, 1.0, 1.0, 0.0, 1.0, 0.0, 0.0, 1.0, 0.0, 1.0, 1.0, 0.0, 1.0, 0.0, 0.0, 1.0, 0.0, 1.0, 1.0, 0.0, 1.0, 0.0, 0.0, 1.0, 0.0, 1.0, 1.0, 0.0, 1.0, 0.0, 0.0, 1.0, 0.0, 1.0, 1.0, 0.0, 1.0, 0.0, 0.0, 1.0, 0.0, 1.0, 1.0, 0.0, 1.0, 0.0, 0.0, 1.0, 0.0, 1.0, 1.0, 0.0, 1.0, 0.0, 0.0, 1.0, 0.0, 1.0, 1.0, 0.0, 1.0, 0.0, 0.0, 1.0, 0.0, 1.0, 1.0, 0.0, 1.0, 0.0, 0.0, 1.0, 0.0, 1.0, 1.0, 0.0, 1.0, 0.0, 0.0, 1.0, 0.0, 1.0, 1.0, 0.0, 1.0, 0.0, 0.0, 1.0, 0.0, 1.0, 1.0, 0.0, 1.0, 0.0, 0.0, 1.0, 0.0, 1.0, 1.0, 0.0, 1.0, 0.0, 0.0, 1.0, 0.0, 1.0, 1.0, 0.0, 1.0, 0.0, 0.0, 1.0, 0.0, 1.0, 1.0, 0.0, 1.0, 0.0, 0.0, 1.0, 0.0, 1.0, 1.0, 0.0, 1.0, 0.5, 1.0, 0.933, 0.75, 0.933, 0.25, 0.5, 0.0, 0.06699, 0.25, 0.06699, 0.75, 0.5, 1.0, 0.933, 0.75, 0.933, 0.25, 0.5, 0.0, 0.06699, 0.25, 0.06699, 0.75, 0.0, 0.0, 1.0, 0.0, 1.0, 1.0, 0.0, 1.0, 0.0, 0.0, 1.0, 0.0, 1.0, 1.0, 0.0, 1.0, 0.0, 0.0, 1.0, 0.0, 1.0, 1.0, 0.0, 1.0, 0.9524, 0.2871, 0.9755, 0.3455, 0.9755, 0.3455, 0.9524, 0.2871, -3.442, 0.6712, -3.331, 0.6679, -3.331, 0.6679, -3.442, 0.6712, 0.0, 1.0, 1.0, 1.0, 1.0, 1.0, 0.0, 1.0, 0.9755, 0.3455, 0.9911, 0.4063, 0.9911, 0.4063, 0.9755, 0.3455, -3.541, 0.6805, -3.442, 0.6712, -3.442, 0.6712, -3.541, 0.6805, 0.0, 0.0, 0.0, 1.0, 0.0, 1.0, 0.0, 0.0, 0.9911, 0.4063, 0.999, 0.4686, 0.999, 0.4686, 0.9911, 0.4063, -3.626, 0.6827, -3.541, 0.6805, -3.541, 0.6805, -3.626, 0.6827, 1.0, 1.0, 1.0, 0.0, 1.0, 0.0, 1.0, 1.0, 0.999, 0.4686, 0.999, 0.5314, 0.999, 0.5314, 0.999, 0.4686, -3.698, 0.6831, -3.626, 0.6827, -3.626, 0.6827, -3.698, 0.6831, 0.999, 0.5314, 0.9911, 0.5937, 0.9911, 0.5937, 0.999, 0.5314, -3.757, 0.6874, -3.698, 0.6831, -3.698, 0.6831, -3.757, 0.6874, 0.9911, 0.5937, 0.9755, 0.6545, 0.9755, 0.6545, 0.9911, 0.5937, -3.802, 0.6871, -3.757, 0.6874, -3.757, 0.6874, -3.802, 0.6871, 0.9755, 0.6545, 0.9524, 0.7129, 0.9524, 0.7129, 0.9755, 0.6545, 4.69, 0.6399, 4.748, 0.6451, 4.748, 0.6451, 4.69, 0.6399, 0.9524, 0.7129, 0.9222, 0.7679, 0.9222, 0.7679, 0.9524, 0.7129, 4.618, 0.6464, 4.69, 0.6399, 4.69, 0.6399, 4.618, 0.6464, 0.9222, 0.7679, 0.8853, 0.8187, 0.8853, 0.8187, 0.9222, 0.7679, 4.534, 0.6417, 4.618, 0.6464, 4.618, 0.6464, 4.534, 0.6417, 0.8853, 0.8187, 0.8423, 0.8645, 0.8423, 0.8645, 0.8853, 0.8187, 4.436, 0.6423, 4.534, 0.6417, 4.534, 0.6417, 4.436, 0.6423, 0.8423, 0.8645, 0.7939, 0.9045, 0.7939, 0.9045, 0.8423, 0.8645, 4.326, 0.6408, 4.436, 0.6423, 4.436, 0.6423, 4.326, 0.6408, 1.0, 1.0, 1.0, 0.0, 1.0, 0.0, 1.0, 1.0, 0.7939, 0.9045, 0.7409, 0.9382, 0.7409, 0.9382, 0.7939, 0.9045, 4.203, 0.646, 4.326, 0.6408, 4.326, 0.6408, 4.203, 0.646, 0.0, 0.0, 0.0, 1.0, 0.0, 1.0, 0.0, 0.0, 0.7409, 0.9382, 0.6841, 0.9649, 0.6841, 0.9649, 0.7409, 0.9382, 4.069, 0.6429, 4.203, 0.646, 4.203, 0.646, 4.069, 0.6429, 0.6841, 0.9649, 0.6243, 0.9843, 0.6243, 0.9843, 0.6841, 0.9649, 3.923, 0.6398, 4.069, 0.6429, 4.069, 0.6429, 3.923, 0.6398, 0.5, 1.0, 0.5627, 0.9961, 0.6243, 0.9843, 0.6841, 0.9649, 0.7409, 0.9382, 0.7939, 0.9045, 0.8423, 0.8645, 0.8853, 0.8187, 0.9222, 0.7679, 0.9524, 0.7129, 0.9755, 0.6545, 0.9911, 0.5937, 0.999, 0.5314, 0.999, 0.4686, 0.9911, 0.4063, 0.9755, 0.3455, 0.9524, 0.2871, 0.9222, 0.2321, 0.8853, 0.1813, 0.8423, 0.1355, 0.7939, 0.09549, 0.7409, 0.06185, 0.6841, 0.03511, 0.6243, 0.01571, 0.5627, 0.003943, 0.5, 0.0, 0.4373, 0.003943, 0.3757, 0.01571, 0.3159, 0.03511, 0.2591, 0.06185, 0.2061, 0.09549, 0.1577, 0.1355, 0.1147, 0.1813, 0.07784, 0.2321, 0.04759, 0.2871, 0.02447, 0.3455, 0.008856, 0.4063, 0.0009866, 0.4686, 0.0009867, 0.5314, 0.008857, 0.5937, 0.02447, 0.6545, 0.04759, 0.7129, 0.07784, 0.7679, 0.1147, 0.8187, 0.1577, 0.8645, 0.2061, 0.9045, 0.2591, 0.9382, 0.3159, 0.9649, 0.3757, 0.9843, 0.4373, 0.9961, 0.0, 0.0, 1.0, 0.0, 1.0, 1.0, 0.0, 1.0, 1.0, 0.0, 0.0, 0.0, 0.0, 0.0, 1.0, 0.0, 0.0, 0.0, 1.0, 0.0, 1.0, 1.0, 0.0, 1.0, 0.0, 0.0, 1.0, 0.0, 1.0, 1.0, 0.0, 1.0, 0.0, 0.0, 1.0, 0.0, 1.0, 1.0, 0.0, 1.0, 0.0, 0.0, 1.0, 0.0, 1.0, 1.0, 0.0, 1.0, 0.0, 0.0, 1.0, 0.0, 1.0, 1.0, 0.0, 1.0, 1.0, 0.0, 0.0, 0.0, 0.0, 0.0, 1.0, 0.0, 1.0, 0.0, 0.0, 0.0, 0.0, 0.0, 1.0, 0.0, 1.0, 0.0, 0.0, 0.0, 0.0, 0.0, 1.0, 0.0, 1.0, 0.0, 0.0, 0.0, 0.0, 0.0, 1.0, 0.0, 1.0, 0.0, 0.0, 0.0, 0.0, 0.0, 1.0, 0.0, 0.0, 0.0, 1.0, 0.0, 1.0, 1.0, 0.0, 1.0, 0.0, 0.0, 1.0, 0.0, 1.0, 1.0, 0.0, 1.0, 0.0, 0.0, 1.0, 0.0, 1.0, 1.0, 0.0, 1.0, 0.0, 0.0, 1.0, 0.0, 1.0, 1.0, 0.0, 1.0, 0.0, 0.0, 1.0, 0.0, 1.0, 1.0, 0.0, 1.0, 0.0, 0.0, 1.0, 0.0, 1.0, 1.0, 0.0, 1.0, 0.0, 0.0, 1.0, 0.0, 1.0, 1.0, 0.0, 1.0, 0.0, 0.0, 1.0, 0.0, 1.0, 1.0, 0.0, 1.0, 0.0, 0.0, 1.0, 0.0, 1.0, 1.0, 0.0, 1.0, 0.0, 0.0, 1.0, 0.0, 1.0, 1.0, 0.0, 1.0, 0.0, 0.0, 1.0, 0.0, 1.0, 1.0, 0.0, 1.0, 0.0, 0.0, 1.0, 0.0, 1.0, 1.0, 0.0, 1.0, 0.0, 0.0, 1.0, 0.0, 1.0, 1.0, 0.0, 1.0, 0.0, 0.0, 1.0, 0.0, 1.0, 1.0, 0.0, 1.0, 0.0, 0.0, 1.0, 0.0, 1.0, 1.0, 0.0, 1.0, 0.0, 0.0, 1.0, 0.0, 1.0, 1.0, 0.0, 1.0, 0.0, 0.0, 1.0, 0.0, 1.0, 1.0, 0.0, 1.0, 0.0, 0.0, 1.0, 0.0, 1.0, 1.0, 0.0, 1.0, 0.0, 0.0, 1.0, 0.0, 1.0, 1.0, 0.0, 1.0, 0.5, 1.0, 0.933, 0.75, 0.933, 0.25, 0.5, 0.0, 0.06699, 0.25, 0.06699, 0.75, 0.5, 1.0, 0.933, 0.75, 0.933, 0.25, 0.5, 0.0, 0.06699, 0.25, 0.06699, 0.75, 0.0, 0.0, 1.0, 0.0, 1.0, 1.0, 0.0, 1.0, 0.0, 0.0, 1.0, 0.0, 1.0, 1.0, 0.0, 1.0, 0.0, 0.0, 1.0, 0.0, 1.0, 1.0, 0.0, 1.0, 0.0, 1.0, 1.0, 1.0, 1.0, 1.0, 0.0, 1.0, 0.5, 1.0, 0.4373, 0.9961, 0.3757, 0.9843, 0.3159, 0.9649, 0.2591, 0.9382, 0.2061, 0.9045, 0.1577, 0.8645, 0.1147, 0.8187, 0.07784, 0.7679, 0.04759, 0.7129, 0.02447, 0.6545, 0.008857, 0.5937, 0.0009867, 0.5314, 0.0009866, 0.4686, 0.008856, 0.4063, 0.02447, 0.3455, 0.04759, 0.2871, 0.07784, 0.2321, 0.1147, 0.1813, 0.1577, 0.1355, 0.2061, 0.09549, 0.2591, 0.06185, 0.3159, 0.03511, 0.3757, 0.01571, 0.4373, 0.003943, 0.5, 0.0, 0.5627, 0.003943, 0.6243, 0.01571, 0.6841, 0.03511, 0.7409, 0.06185, 0.7939, 0.09549, 0.8423, 0.1355, 0.8853, 0.1813, 0.9222, 0.2321, 0.9524, 0.2871, 0.9755, 0.3455, 0.9911, 0.4063, 0.999, 0.4686, 0.999, 0.5314, 0.9911, 0.5937, 0.9755, 0.6545, 0.9524, 0.7129, 0.9222, 0.7679, 0.8853, 0.8187, 0.8423, 0.8645, 0.7939, 0.9045, 0.7409, 0.9382, 0.6841, 0.9649, 0.6243, 0.9843, 0.5627, 0.9961, 0.0, 0.0, 0.0, 1.0, 1.0, 1.0, 1.0, 0.0, 1.0, 0.0, 1.0, 0.0, 0.0, 0.0, 0.0, 0.0, 0.0, 0.0, 0.0, 1.0, 1.0, 1.0, 1.0, 0.0, 0.0, 0.0, 0.0, 1.0, 1.0, 1.0, 1.0, 0.0, 0.0, 0.0, 0.0, 1.0, 1.0, 1.0, 1.0, 0.0, 0.0, 0.0, 0.0, 1.0, 1.0, 1.0, 1.0, 0.0, 0.0, 0.0, 0.0, 1.0, 1.0, 1.0, 1.0, 0.0, 1.0, 0.0, 1.0, 0.0, 0.0, 0.0, 0.0, 0.0, 1.0, 0.0, 1.0, 0.0, 0.0, 0.0, 0.0, 0.0, 1.0, 0.0, 1.0, 0.0, 0.0, 0.0, 0.0, 0.0, 1.0, 0.0, 1.0, 0.0, 0.0, 0.0, 0.0, 0.0, 1.0, 0.0, 1.0, 0.0, 0.0, 0.0, 0.0, 0.0, 0.0, 0.0, 0.0, 1.0, 1.0, 1.0, 1.0, 0.0, 0.0, 0.0, 0.0, 1.0, 1.0, 1.0, 1.0, 0.0, 0.0, 0.0, 0.0, 1.0, 1.0, 1.0, 1.0, 0.0, 0.0, 0.0, 0.0, 1.0, 1.0, 1.0, 1.0, 0.0, 0.0, 0.0, 0.0, 1.0, 1.0, 1.0, 1.0, 0.0, 0.0, 0.0, 0.0, 1.0, 1.0, 1.0, 1.0, 0.0, 0.0, 0.0, 0.0, 1.0, 1.0, 1.0, 1.0, 0.0, 0.0, 0.0, 0.0, 1.0, 1.0, 1.0, 1.0, 0.0, 0.0, 0.0, 0.0, 1.0, 1.0, 1.0, 1.0, 0.0, 0.0, 0.0, 0.0, 1.0, 1.0, 1.0, 1.0, 0.0, 0.0, 0.0, 0.0, 1.0, 1.0, 1.0, 1.0, 0.0, 0.0, 0.0, 0.0, 1.0, 1.0, 1.0, 1.0, 0.0, 0.0, 0.0, 0.0, 1.0, 1.0, 1.0, 1.0, 0.0, 0.0, 0.0, 0.0, 1.0, 1.0, 1.0, 1.0, 0.0, 0.0, 0.0, 0.0, 1.0, 1.0, 1.0, 1.0, 0.0, 0.0, 0.0, 0.0, 1.0, 1.0, 1.0, 1.0, 0.0, 0.0, 0.0, 0.0, 1.0, 1.0, 1.0, 1.0, 0.0, 0.0, 0.0, 0.0, 1.0, 1.0, 1.0, 1.0, 0.0, 0.0, 0.0, 0.0, 1.0, 1.0, 1.0, 1.0, 0.0, 0.5, 1.0, 0.06699, 0.75, 0.06699, 0.25, 0.5, 0.0, 0.933, 0.25, 0.933, 0.75, 0.5, 1.0, 0.06699, 0.75, 0.06699, 0.25, 0.5, 0.0, 0.933, 0.25, 0.933, 0.75, 0.0, 0.0, 0.0, 1.0, 1.0, 1.0, 1.0, 0.0, 0.0, 0.0, 0.0, 1.0, 1.0, 1.0, 1.0, 0.0, 0.0, 0.0, 0.0, 1.0, 1.0, 1.0, 1.0, 0.0, 0.0, 1.0, 0.0, 1.0, 1.0, 1.0, 1.0, 1.0])
me_cylinder_002.materials.append(mat_material_005)
me_cylinder_002.use_remesh_preserve_volume = False
me_cylinder_002.use_remesh_preserve_attributes = False
me_cylinder_002.use_mirror_vertex_groups = False
me_cylinder_002.update()
me_cylinder_001 = bpy.data.meshes.new('Cylinder.001')
me_cylinder_001.from_pydata([(0.0, 1.0, 1.0), (0.1253, 0.9921, 1.0), (0.2487, 0.9686, 1.0), (0.3681, 0.9298, 1.0), (0.4818, 0.8763, 1.0), (0.5878, 0.809, 1.0), (0.6845, 0.729, 1.0), (0.7705, 0.6374, 1.0), (0.8443, 0.5358, 1.0), (0.9048, 0.4258, 1.0), (0.9511, 0.309, 1.0), (0.9823, 0.1874, 1.0), (0.998, 0.06279, 1.0), (0.998, -0.06279, 1.0), (0.9823, -0.1874, 1.0), (0.9511, -0.309, 1.0), (0.9048, -0.4258, 1.0), (0.8443, -0.5358, 1.0), (0.7705, -0.6374, 1.0), (0.6845, -0.729, 1.0), (0.5878, -0.809, 1.0), (0.4818, -0.8763, 1.0), (0.3681, -0.9298, 1.0), (0.2487, -0.9686, 1.0), (0.1253, -0.9921, 1.0), (-8.027e-07, -1.0, 1.0), (-0.1253, -0.9921, 1.0), (-0.2487, -0.9686, 1.0), (-0.3681, -0.9298, 1.0), (-0.4818, -0.8763, 1.0), (-0.5878, -0.809, 1.0), (-0.6845, -0.729, 1.0), (-0.7705, -0.6374, 1.0), (-0.8443, -0.5358, 1.0), (-0.9048, -0.4258, 1.0), (-0.9511, -0.309, 1.0), (-0.9823, -0.1874, 1.0), (-0.998, -0.06279, 1.0), (-0.998, 0.06279, 1.0), (-0.9823, 0.1874, 1.0), (-0.9511, 0.309, 1.0), (-0.9048, 0.4258, 1.0), (-0.8443, 0.5358, 1.0), (-0.7705, 0.6374, 1.0), (-0.6845, 0.729, 1.0), (-0.5878, 0.809, 1.0), (-0.4818, 0.8763, 1.0), (-0.3681, 0.9298, 1.0), (-0.2487, 0.9686, 1.0), (-0.1253, 0.9921, 1.0), (0.03262, 0.2582, 2.431), (-9.34e-08, 0.2603, 2.431), (0.06473, 0.2521, 2.431), (0.09582, 0.242, 2.431), (0.1254, 0.2281, 2.431), (0.153, 0.2106, 2.431), (0.1782, 0.1897, 2.431), (0.2006, 0.1659, 2.431), (0.2198, 0.1395, 2.431), (0.2355, 0.1108, 2.431), (0.2476, 0.08044, 2.431), (0.2557, 0.04877, 2.431), (0.2598, 0.01634, 2.431), (0.2598, -0.01634, 2.431), (0.2557, -0.04877, 2.431), (0.2476, -0.08043, 2.431), (0.2355, -0.1108, 2.431), (0.2198, -0.1395, 2.431), (0.2006, -0.1659, 2.431), (0.1782, -0.1897, 2.431), (0.153, -0.2106, 2.431), (0.1254, -0.2281, 2.431), (0.09582, -0.242, 2.431), (0.06473, -0.2521, 2.431), (0.03262, -0.2582, 2.431), (-3.023e-07, -0.2603, 2.431), (-0.03262, -0.2582, 2.431), (-0.06473, -0.2521, 2.431), (-0.09582, -0.242, 2.431), (-0.1254, -0.2281, 2.431), (-0.153, -0.2106, 2.431), (-0.1782, -0.1897, 2.431), (-0.2006, -0.1659, 2.431), (-0.2198, -0.1395, 2.431), (-0.2355, -0.1108, 2.431), (-0.2476, -0.08043, 2.431), (-0.2557, -0.04877, 2.431), (-0.2598, -0.01634, 2.431), (-0.2598, 0.01634, 2.431), (-0.2557, 0.04877, 2.431), (-0.2476, 0.08044, 2.431), (-0.2355, 0.1108, 2.431), (-0.2198, 0.1395, 2.431), (-0.2006, 0.1659, 2.431), (-0.1782, 0.1897, 2.431), (-0.153, 0.2106, 2.431), (-0.1254, 0.2281, 2.431), (-0.09582, 0.242, 2.431), (-0.06473, 0.2521, 2.431), (-0.03262, 0.2582, 2.431), (-3.312e-10, 0.9765, 0.9765), (0.1224, 0.9688, 0.9765), (0.2429, 0.9458, 0.9765), (0.3595, 0.9079, 0.9765), (0.4704, 0.8557, 0.9765), (0.574, 0.79, 0.9765), (0.6685, 0.7119, 0.9765), (0.7524, 0.6225, 0.9765), (0.8245, 0.5232, 0.9765), (0.8836, 0.4158, 0.9765), (0.9287, 0.3018, 0.9765), (0.9592, 0.183, 0.9765), (0.9746, 0.06132, 0.9765), (0.9746, -0.06132, 0.9765), (0.9592, -0.183, 0.9765), (0.9287, -0.3018, 0.9765), (0.8836, -0.4158, 0.9765), (0.8245, -0.5232, 0.9765), (0.7524, -0.6225, 0.9765), (0.6685, -0.7119, 0.9765), (0.574, -0.79, 0.9765), (0.4704, -0.8557, 0.9765), (0.3595, -0.9079, 0.9765), (0.2429, -0.9458, 0.9765), (0.1224, -0.9688, 0.9765), (-7.842e-07, -0.9765, 0.9765), (-0.1224, -0.9688, 0.9765), (-0.2429, -0.9458, 0.9765), (-0.3595, -0.9079, 0.9765), (-0.4704, -0.8557, 0.9765), (-0.574, -0.79, 0.9765), (-0.6685, -0.7119, 0.9765), (-0.7524, -0.6225, 0.9765), (-0.8245, -0.5232, 0.9765), (-0.8836, -0.4158, 0.9765), (-0.9287, -0.3018, 0.9765), (-0.9592, -0.183, 0.9765), (-0.9746, -0.06132, 0.9765), (-0.9746, 0.06132, 0.9765), (-0.9592, 0.183, 0.9765), (-0.9287, 0.3018, 0.9765), (-0.8836, 0.4158, 0.9765), (-0.8245, 0.5232, 0.9765), (-0.7524, 0.6225, 0.9765), (-0.6685, 0.7119, 0.9765), (-0.574, 0.79, 0.9765), (-0.4704, 0.8557, 0.9765), (-0.3595, 0.9079, 0.9765), (-0.2428, 0.9458, 0.9765), (-0.1224, 0.9688, 0.9765)], [], [(100, 0, 1, 101), (101, 1, 2, 102), (102, 2, 3, 103), (103, 3, 4, 104), (104, 4, 5, 105), (105, 5, 6, 106), (106, 6, 7, 107), (107, 7, 8, 108), (108, 8, 9, 109), (109, 9, 10, 110), (110, 10, 11, 111), (111, 11, 12, 112), (112, 12, 13, 113), (113, 13, 14, 114), (114, 14, 15, 115), (115, 15, 16, 116), (116, 16, 17, 117), (117, 17, 18, 118), (118, 18, 19, 119), (119, 19, 20, 120), (120, 20, 21, 121), (121, 21, 22, 122), (122, 22, 23, 123), (123, 23, 24, 124), (124, 24, 25, 125), (125, 25, 26, 126), (126, 26, 27, 127), (127, 27, 28, 128), (128, 28, 29, 129), (129, 29, 30, 130), (130, 30, 31, 131), (131, 31, 32, 132), (132, 32, 33, 133), (133, 33, 34, 134), (134, 34, 35, 135), (135, 35, 36, 136), (136, 36, 37, 137), (137, 37, 38, 138), (138, 38, 39, 139), (139, 39, 40, 140), (140, 40, 41, 141), (141, 41, 42, 142), (142, 42, 43, 143), (143, 43, 44, 144), (144, 44, 45, 145), (145, 45, 46, 146), (146, 46, 47, 147), (147, 47, 48, 148), (37, 36, 86, 87), (148, 48, 49, 149), (149, 49, 0, 100), (46, 45, 95, 96), (6, 5, 55, 56), (15, 14, 64, 65), (24, 23, 73, 74), (33, 32, 82, 83), (42, 41, 91, 92), (2, 1, 50, 52), (11, 10, 60, 61), (20, 19, 69, 70), (29, 28, 78, 79), (38, 37, 87, 88), (47, 46, 96, 97), (7, 6, 56, 57), (16, 15, 65, 66), (25, 24, 74, 75), (34, 33, 83, 84), (43, 42, 92, 93), (3, 2, 52, 53), (12, 11, 61, 62), (21, 20, 70, 71), (30, 29, 79, 80), (39, 38, 88, 89), (48, 47, 97, 98), (8, 7, 57, 58), (17, 16, 66, 67), (26, 25, 75, 76), (35, 34, 84, 85), (44, 43, 93, 94), (4, 3, 53, 54), (13, 12, 62, 63), (22, 21, 71, 72), (31, 30, 80, 81), (40, 39, 89, 90), (49, 48, 98, 99), (9, 8, 58, 59), (18, 17, 67, 68), (27, 26, 76, 77), (36, 35, 85, 86), (45, 44, 94, 95), (5, 4, 54, 55), (14, 13, 63, 64), (23, 22, 72, 73), (1, 0, 51, 50), (32, 31, 81, 82), (41, 40, 90, 91), (0, 49, 99, 51), (10, 9, 59, 60), (19, 18, 68, 69), (28, 27, 77, 78)])
_uv = me_cylinder_001.uv_layers.new(name='UVMap')
_uv.uv.foreach_set('vector', [3.55, -1.684, 3.504, -1.634, 3.312, -1.642, 3.355, -1.696, 3.355, -1.696, 3.312, -1.642, 3.111, -1.648, 3.152, -1.704, 3.152, -1.704, 3.111, -1.648, 2.902, -1.65, 2.939, -1.708, 2.939, -1.708, 2.902, -1.65, 2.685, -1.655, 2.719, -1.715, 2.719, -1.715, 2.685, -1.655, 2.461, -1.663, 2.492, -1.725, 2.492, -1.725, 2.461, -1.663, 2.231, -1.667, 2.258, -1.73, 2.258, -1.73, 2.231, -1.667, 1.995, -1.673, 2.019, -1.738, 2.019, -1.738, 1.995, -1.673, 1.755, -1.673, 1.774, -1.739, 1.774, -1.739, 1.755, -1.673, 1.51, -1.675, 1.526, -1.742, 1.526, -1.742, 1.51, -1.675, 1.262, -1.678, 1.274, -1.746, 1.274, -1.746, 1.262, -1.678, 1.011, -1.676, 1.019, -1.744, 1.019, -1.744, 1.011, -1.676, 0.7592, -1.682, 0.7634, -1.751, 0.7634, -1.751, 0.7592, -1.682, 0.5062, -1.69, 0.5065, -1.759, 0.5065, -1.759, 0.5062, -1.69, 0.2531, -1.684, 0.2495, -1.752, 0.2495, -1.752, 0.2531, -1.684, 0.0008208, -1.682, -0.006703, -1.751, -0.006703, -1.751, 0.0008208, -1.682, -0.2499, -1.687, -0.2613, -1.755, -0.2613, -1.755, -0.2499, -1.687, -0.4983, -1.684, -0.5135, -1.752, -0.5135, -1.752, -0.4983, -1.684, -0.7435, -1.684, -0.7625, -1.75, -0.7625, -1.75, -0.7435, -1.684, -0.9847, -1.681, -1.007, -1.746, -1.007, -1.746, -0.9847, -1.681, -1.221, -1.677, -1.248, -1.741, -1.248, -1.741, -1.221, -1.677, -1.452, -1.672, -1.482, -1.734, -1.482, -1.734, -1.452, -1.672, -1.677, -1.667, -1.71, -1.727, -1.71, -1.727, -1.677, -1.667, -1.895, -1.662, -1.931, -1.72, -1.931, -1.72, -1.895, -1.662, -2.105, -1.663, -2.145, -1.719, -2.145, -1.719, -2.105, -1.663, -2.307, -1.652, -2.35, -1.706, -2.35, -1.706, -2.307, -1.652, -2.499, -1.643, -2.545, -1.694, -2.545, -1.694, -2.499, -1.643, -2.682, -1.629, -2.731, -1.678, -2.731, -1.678, -2.682, -1.629, -2.855, -1.63, -2.907, -1.676, -2.907, -1.676, -2.855, -1.63, -3.018, -1.621, -3.072, -1.664, -3.072, -1.664, -3.018, -1.621, -3.168, -1.61, -3.225, -1.65, -3.225, -1.65, -3.168, -1.61, -3.308, -1.597, -3.366, -1.633, -3.366, -1.633, -3.308, -1.597, -3.435, -1.588, -3.495, -1.621, -3.495, -1.621, -3.435, -1.588, -3.549, -1.579, -3.611, -1.608, -3.611, -1.608, -3.549, -1.579, -3.65, -1.564, -3.714, -1.59, -3.714, -1.59, -3.65, -1.564, -3.739, -1.555, -3.804, -1.578, -3.804, -1.578, -3.739, -1.555, -3.814, -1.549, -3.881, -1.568, -3.881, -1.568, -3.814, -1.549, -3.88, -1.538, -3.947, -1.555, -3.947, -1.555, -3.88, -1.538, -3.942, -1.529, -4.01, -1.549, 4.994, -1.589, 4.928, -1.57, 4.868, -1.575, 4.934, -1.591, 4.934, -1.591, 4.868, -1.575, 4.805, -1.583, 4.87, -1.602, 4.87, -1.602, 4.805, -1.583, 4.731, -1.582, 4.796, -1.604, 4.796, -1.604, 4.731, -1.582, 4.644, -1.593, 4.708, -1.618, 4.708, -1.618, 4.644, -1.593, 4.544, -1.598, 4.606, -1.627, 4.606, -1.627, 4.544, -1.598, 4.431, -1.606, 4.492, -1.638, 4.492, -1.638, 4.431, -1.606, 4.306, -1.606, 4.364, -1.642, 4.364, -1.642, 4.306, -1.606, 4.168, -1.615, 4.224, -1.654, 4.224, -1.654, 4.168, -1.615, 4.018, -1.624, 4.073, -1.666, 4.073, -1.666, 4.018, -1.624, 3.857, -1.624, 3.909, -1.669, -3.88, -1.538, -3.814, -1.549, -3.698, 0.6831, -3.757, 0.6874, 3.909, -1.669, 3.857, -1.624, 3.686, -1.63, 3.735, -1.678, 3.735, -1.678, 3.686, -1.63, 3.504, -1.634, 3.55, -1.684, 4.168, -1.615, 4.306, -1.606, 4.203, 0.646, 4.069, 0.6429, 2.231, -1.667, 2.461, -1.663, 2.406, 0.6356, 2.181, 0.6352, 0.0008208, -1.682, 0.2531, -1.684, 0.2551, 0.63, 0.00946, 0.6309, -2.105, -1.663, -1.895, -1.662, -1.835, 0.6362, -2.039, 0.6315, -3.549, -1.579, -3.435, -1.588, -3.331, 0.6679, -3.442, 0.6712, 4.644, -1.593, 4.731, -1.582, 4.618, 0.6464, 4.534, 0.6417, 3.111, -1.648, 3.312, -1.642, 3.235, 0.6413, 3.039, 0.64, 1.011, -1.676, 1.262, -1.678, 1.237, 0.6323, 0.9933, 0.6362, -1.221, -1.677, -0.9847, -1.681, -0.9495, 0.6278, -1.18, 0.6294, -3.018, -1.621, -2.855, -1.63, -2.769, 0.6473, -2.926, 0.651, -3.942, -1.529, -3.88, -1.538, -3.757, 0.6874, -3.802, 0.6871, 4.018, -1.624, 4.168, -1.615, 4.069, 0.6429, 3.923, 0.6398, 1.995, -1.673, 2.231, -1.667, 2.181, 0.6352, 1.952, 0.6321, -0.2499, -1.687, 0.0008208, -1.682, 0.00946, 0.6309, -0.2346, 0.6261, -2.307, -1.652, -2.105, -1.663, -2.039, 0.6315, -2.235, 0.6382, -3.65, -1.564, -3.549, -1.579, -3.442, 0.6712, -3.541, 0.6805, 4.544, -1.598, 4.644, -1.593, 4.534, 0.6417, 4.436, 0.6423, 2.902, -1.65, 3.111, -1.648, 3.039, 0.64, 2.835, 0.6423, 0.7592, -1.682, 1.011, -1.676, 0.9933, 0.6362, 0.7478, 0.6306, -1.452, -1.672, -1.221, -1.677, -1.18, 0.6294, -1.404, 0.6316, -3.168, -1.61, -3.018, -1.621, -2.926, 0.651, -3.073, 0.6571, 4.868, -1.575, 4.928, -1.57, 4.792, 0.6407, 4.748, 0.6451, 3.857, -1.624, 4.018, -1.624, 3.923, 0.6398, 3.766, 0.6454, 1.755, -1.673, 1.995, -1.673, 1.952, 0.6321, 1.717, 0.6343, -0.4983, -1.684, -0.2499, -1.687, -0.2346, 0.6261, -0.4762, 0.6274, -2.499, -1.643, -2.307, -1.652, -2.235, 0.6382, -2.422, 0.6435, -3.739, -1.555, -3.65, -1.564, -3.541, 0.6805, -3.626, 0.6827, 4.431, -1.606, 4.544, -1.598, 4.436, 0.6423, 4.326, 0.6408, 2.685, -1.655, 2.902, -1.65, 2.835, 0.6423, 2.624, 0.6406, 0.5062, -1.69, 0.7592, -1.682, 0.7478, 0.6306, 0.5014, 0.6233, -1.677, -1.667, -1.452, -1.672, -1.404, 0.6316, -1.623, 0.634, -3.308, -1.597, -3.168, -1.61, -3.073, 0.6571, -3.208, 0.665, 4.805, -1.583, 4.868, -1.575, 4.748, 0.6451, 4.69, 0.6399, 3.686, -1.63, 3.857, -1.624, 3.766, 0.6454, 3.599, 0.6445, 1.51, -1.675, 1.755, -1.673, 1.717, 0.6343, 1.479, 0.6343, -0.7435, -1.684, -0.4983, -1.684, -0.4762, 0.6274, -0.7148, 0.6268, -2.682, -1.629, -2.499, -1.643, -2.422, 0.6435, -2.601, 0.6529, -3.814, -1.549, -3.739, -1.555, -3.626, 0.6827, -3.698, 0.6831, 4.306, -1.606, 4.431, -1.606, 4.326, 0.6408, 4.203, 0.646, 2.461, -1.663, 2.685, -1.655, 2.624, 0.6406, 2.406, 0.6356, 0.2531, -1.684, 0.5062, -1.69, 0.5014, 0.6233, 0.2551, 0.63, -1.895, -1.662, -1.677, -1.667, -1.623, 0.634, -1.835, 0.6362, 3.312, -1.642, 3.504, -1.634, 3.422, 0.6455, 3.235, 0.6413, -3.435, -1.588, -3.308, -1.597, -3.208, 0.665, -3.331, 0.6679, 4.731, -1.582, 4.805, -1.583, 4.69, 0.6399, 4.618, 0.6464, 3.504, -1.634, 3.686, -1.63, 3.599, 0.6445, 3.422, 0.6455, 1.262, -1.678, 1.51, -1.675, 1.479, 0.6343, 1.237, 0.6323, -0.9847, -1.681, -0.7435, -1.684, -0.7148, 0.6268, -0.9495, 0.6278, -2.855, -1.63, -2.682, -1.629, -2.601, 0.6529, -2.769, 0.6473])
me_cylinder_001.materials.append(mat_material_004)
me_cylinder_001.use_remesh_preserve_volume = False
me_cylinder_001.use_remesh_preserve_attributes = False
me_cylinder_001.use_mirror_vertex_groups = False
me_cylinder_001.update()
me_cylinder = bpy.data.meshes.new('Cylinder')
me_cylinder.from_pydata([(-3.312e-10, 0.9765, -0.9765), (0.1224, 0.9688, -0.9765), (0.2429, 0.9458, -0.9765), (0.3595, 0.9079, -0.9765), (0.4704, 0.8557, -0.9765), (0.574, 0.79, -0.9765), (0.6685, 0.7119, -0.9765), (0.7524, 0.6225, -0.9765), (0.8245, 0.5232, -0.9765), (0.8836, 0.4158, -0.9765), (0.9287, 0.3018, -0.9765), (0.9592, 0.183, -0.9765), (0.9746, 0.06132, -0.9765), (0.9746, -0.06132, -0.9765), (0.9592, -0.183, -0.9765), (0.9287, -0.3018, -0.9765), (0.8836, -0.4158, -0.9765), (0.8245, -0.5232, -0.9765), (0.7524, -0.6225, -0.9765), (0.6685, -0.7119, -0.9765), (0.574, -0.79, -0.9765), (0.4704, -0.8557, -0.9765), (0.3595, -0.9079, -0.9765), (0.2429, -0.9458, -0.9765), (0.1224, -0.9688, -0.9765), (-7.842e-07, -0.9765, -0.9765), (-0.1224, -0.9688, -0.9765), (-0.2429, -0.9458, -0.9765), (-0.3595, -0.9079, -0.9765), (-0.4704, -0.8557, -0.9765), (-0.574, -0.79, -0.9765), (-0.6685, -0.7119, -0.9765), (-0.7524, -0.6225, -0.9765), (-0.8245, -0.5232, -0.9765), (-0.8836, -0.4158, -0.9765), (-0.9287, -0.3018, -0.9765), (-0.9592, -0.183, -0.9765), (-0.9746, -0.06132, -0.9765), (-0.9746, 0.06132, -0.9765), (-0.9592, 0.183, -0.9765), (-0.9287, 0.3018, -0.9765), (-0.8836, 0.4158, -0.9765), (-0.8245, 0.5232, -0.9765), (-0.7524, 0.6225, -0.9765), (-0.6685, 0.7119, -0.9765), (-0.574, 0.79, -0.9765), (-0.4704, 0.8557, -0.9765), (-0.3595, 0.9079, -0.9765), (-0.2428, 0.9458, -0.9765), (-0.1224, 0.9688, -0.9765), (-3.312e-10, 0.9765, 0.9765), (0.1224, 0.9688, 0.9765), (0.2429, 0.9458, 0.9765), (0.3595, 0.9079, 0.9765), (0.4704, 0.8557, 0.9765), (0.574, 0.79, 0.9765), (0.6685, 0.7119, 0.9765), (0.7524, 0.6225, 0.9765), (0.8245, 0.5232, 0.9765), (0.8836, 0.4158, 0.9765), (0.9287, 0.3018, 0.9765), (0.9592, 0.183, 0.9765), (0.9746, 0.06132, 0.9765), (0.9746, -0.06132, 0.9765), (0.9592, -0.183, 0.9765), (0.9287, -0.3018, 0.9765), (0.8836, -0.4158, 0.9765), (0.8245, -0.5232, 0.9765), (0.7524, -0.6225, 0.9765), (0.6685, -0.7119, 0.9765), (0.574, -0.79, 0.9765), (0.4704, -0.8557, 0.9765), (0.3595, -0.9079, 0.9765), (0.2429, -0.9458, 0.9765), (0.1224, -0.9688, 0.9765), (-7.842e-07, -0.9765, 0.9765), (-0.1224, -0.9688, 0.9765), (-0.2429, -0.9458, 0.9765), (-0.3595, -0.9079, 0.9765), (-0.4704, -0.8557, 0.9765), (-0.574, -0.79, 0.9765), (-0.6685, -0.7119, 0.9765), (-0.7524, -0.6225, 0.9765), (-0.8245, -0.5232, 0.9765), (-0.8836, -0.4158, 0.9765), (-0.9287, -0.3018, 0.9765), (-0.9592, -0.183, 0.9765), (-0.9746, -0.06132, 0.9765), (-0.9746, 0.06132, 0.9765), (-0.9592, 0.183, 0.9765), (-0.9287, 0.3018, 0.9765), (-0.8836, 0.4158, 0.9765), (-0.8245, 0.5232, 0.9765), (-0.7524, 0.6225, 0.9765), (-0.6685, 0.7119, 0.9765), (-0.574, 0.79, 0.9765), (-0.4704, 0.8557, 0.9765), (-0.3595, 0.9079, 0.9765), (-0.2428, 0.9458, 0.9765), (-0.1224, 0.9688, 0.9765), (-0.8181, -0.7025, 0.881), (-0.8011, -0.7253, 0.877), (-0.8761, -1.032, 0.7132)], [], [(0, 1, 2, 3, 4, 5, 6, 7, 8, 9, 10, 11, 12, 13, 14, 15, 16, 17, 18, 19, 20, 21, 22, 23, 24, 25, 26, 27, 28, 29, 30, 31, 32, 33, 34, 35, 36, 37, 38, 39, 40, 41, 42, 43, 44, 45, 46, 47, 48, 49), (49, 99, 50, 0), (48, 98, 99, 49), (47, 97, 98, 48), (46, 96, 97, 47), (45, 95, 96, 46), (44, 94, 95, 45), (43, 93, 94, 44), (42, 92, 93, 43), (41, 91, 92, 42), (40, 90, 91, 41), (39, 89, 90, 40), (38, 88, 89, 39), (37, 87, 88, 38), (36, 86, 87, 37), (35, 85, 86, 36), (34, 84, 85, 35), (33, 83, 84, 34), (32, 82, 83, 33), (31, 81, 82, 32), (30, 80, 81, 31), (29, 79, 80, 30), (28, 78, 79, 29), (27, 77, 78, 28), (26, 76, 77, 27), (25, 75, 76, 26), (24, 74, 75, 25), (23, 73, 74, 24), (22, 72, 73, 23), (21, 71, 72, 22), (20, 70, 71, 21), (19, 69, 70, 20), (18, 68, 69, 19), (17, 67, 68, 18), (16, 66, 67, 17), (15, 65, 66, 16), (14, 64, 65, 15), (13, 63, 64, 14), (12, 62, 63, 13), (11, 61, 62, 12), (10, 60, 61, 11), (9, 59, 60, 10), (8, 58, 59, 9), (7, 57, 58, 8), (6, 56, 57, 7), (5, 55, 56, 6), (4, 54, 55, 5), (3, 53, 54, 4), (2, 52, 53, 3), (1, 51, 52, 2), (0, 50, 51, 1)])
_uv = me_cylinder.uv_layers.new(name='UVMap')
_uv.uv.foreach_set('vector', [0.5, 1.0, 0.5627, 0.9961, 0.6243, 0.9843, 0.6841, 0.9649, 0.7409, 0.9382, 0.7939, 0.9045, 0.8423, 0.8645, 0.8853, 0.8187, 0.9222, 0.7679, 0.9524, 0.7129, 0.9755, 0.6545, 0.9911, 0.5937, 0.999, 0.5314, 0.999, 0.4686, 0.9911, 0.4063, 0.9755, 0.3455, 0.9524, 0.2871, 0.9222, 0.2321, 0.8853, 0.1813, 0.8423, 0.1355, 0.7939, 0.09549, 0.7409, 0.06185, 0.6841, 0.03511, 0.6243, 0.01571, 0.5627, 0.003943, 0.5, 0.0, 0.4373, 0.003943, 0.3757, 0.01571, 0.3159, 0.03511, 0.2591, 0.06185, 0.2061, 0.09549, 0.1577, 0.1355, 0.1147, 0.1813, 0.07784, 0.2321, 0.04759, 0.2871, 0.02447, 0.3455, 0.008856, 0.4063, 0.0009866, 0.4686, 0.0009867, 0.5314, 0.008857, 0.5937, 0.02447, 0.6545, 0.04759, 0.7129, 0.07784, 0.7679, 0.1147, 0.8187, 0.1577, 0.8645, 0.2061, 0.9045, 0.2591, 0.9382, 0.3159, 0.9649, 0.3757, 0.9843, 0.4373, 0.9961, 3.634, -0.6852, 3.634, 1.692, 3.485, 1.692, 3.485, -0.6852, 3.784, -0.6852, 3.784, 1.692, 3.634, 1.692, 3.634, -0.6852, 3.933, -0.6852, 3.933, 1.692, 3.784, 1.692, 3.784, -0.6852, 4.082, -0.6852, 4.082, 1.692, 3.933, 1.692, 3.933, -0.6852, 4.231, -0.6852, 4.231, 1.692, 4.082, 1.692, 4.082, -0.6852, 4.381, -0.6852, 4.381, 1.692, 4.231, 1.692, 4.231, -0.6852, 4.53, -0.6852, 4.53, 1.692, 4.381, 1.692, 4.381, -0.6852, 4.679, -0.6852, 4.679, 1.692, 4.53, 1.692, 4.53, -0.6852, 4.828, -0.6852, 4.828, 1.692, 4.679, 1.692, 4.679, -0.6852, 4.978, -0.6852, 4.978, 1.692, 4.828, 1.692, 4.828, -0.6852, 5.127, -0.6852, 5.127, 1.692, 4.978, 1.692, 4.978, -0.6852, 5.276, -0.6852, 5.276, 1.692, 5.127, 1.692, 5.127, -0.6852, -2.037, -0.6852, -2.037, 1.692, -2.186, 1.692, -2.186, -0.6852, -1.887, -0.6852, -1.887, 1.692, -2.037, 1.692, -2.037, -0.6852, -1.738, -0.6852, -1.738, 1.692, -1.887, 1.692, -1.887, -0.6852, -1.589, -0.6852, -1.589, 1.692, -1.738, 1.692, -1.738, -0.6852, -1.44, -0.6852, -1.44, 1.692, -1.589, 1.692, -1.589, -0.6852, -1.291, -0.6852, -1.291, 1.692, -1.44, 1.692, -1.44, -0.6852, -1.141, -0.6852, -1.141, 1.692, -1.291, 1.692, -1.291, -0.6852, -0.992, -0.6852, -0.992, 1.692, -1.141, 1.692, -1.141, -0.6852, -0.8428, -0.6852, -0.8428, 1.692, -0.992, 1.692, -0.992, -0.6852, -0.6936, -0.6852, -0.6936, 1.692, -0.8428, 1.692, -0.8428, -0.6852, -0.5443, -0.6852, -0.5443, 1.692, -0.6936, 1.692, -0.6936, -0.6852, -0.3951, -0.6852, -0.3951, 1.692, -0.5443, 1.692, -0.5443, -0.6852, -0.2458, -0.6852, -0.2458, 1.692, -0.3951, 1.692, -0.3951, -0.6852, -0.0966, -0.6852, -0.0966, 1.692, -0.2458, 1.692, -0.2458, -0.6852, 0.05264, -0.6852, 0.05264, 1.692, -0.0966, 1.692, -0.0966, -0.6852, 0.2019, -0.6852, 0.2019, 1.692, 0.05264, 1.692, 0.05264, -0.6852, 0.3511, -0.6852, 0.3511, 1.692, 0.2019, 1.692, 0.2019, -0.6852, 0.5004, -0.6852, 0.5004, 1.692, 0.3511, 1.692, 0.3511, -0.6852, 0.6496, -0.6852, 0.6496, 1.692, 0.5004, 1.692, 0.5004, -0.6852, 0.7988, -0.6852, 0.7988, 1.692, 0.6496, 1.692, 0.6496, -0.6852, 0.9481, -0.6852, 0.9481, 1.692, 0.7988, 1.692, 0.7988, -0.6852, 1.097, -0.6852, 1.097, 1.692, 0.9481, 1.692, 0.9481, -0.6852, 1.247, -0.6852, 1.247, 1.692, 1.097, 1.692, 1.097, -0.6852, 1.396, -0.6852, 1.396, 1.692, 1.247, 1.692, 1.247, -0.6852, 1.545, -0.6852, 1.545, 1.692, 1.396, 1.692, 1.396, -0.6852, 1.694, -0.6852, 1.694, 1.692, 1.545, 1.692, 1.545, -0.6852, 1.844, -0.6852, 1.844, 1.692, 1.694, 1.692, 1.694, -0.6852, 1.993, -0.6852, 1.993, 1.692, 1.844, 1.692, 1.844, -0.6852, 2.142, -0.6852, 2.142, 1.692, 1.993, 1.692, 1.993, -0.6852, 2.291, -0.6852, 2.291, 1.692, 2.142, 1.692, 2.142, -0.6852, 2.44, -0.6852, 2.44, 1.692, 2.291, 1.692, 2.291, -0.6852, 2.59, -0.6852, 2.59, 1.692, 2.44, 1.692, 2.44, -0.6852, 2.739, -0.6852, 2.739, 1.692, 2.59, 1.692, 2.59, -0.6852, 2.888, -0.6852, 2.888, 1.692, 2.739, 1.692, 2.739, -0.6852, 3.037, -0.6852, 3.037, 1.692, 2.888, 1.692, 2.888, -0.6852, 3.187, -0.6852, 3.187, 1.692, 3.037, 1.692, 3.037, -0.6852, 3.336, -0.6852, 3.336, 1.692, 3.187, 1.692, 3.187, -0.6852, 3.485, -0.6852, 3.485, 1.692, 3.336, 1.692, 3.336, -0.6852])
me_cylinder.materials.append(mat_material_003)
me_cylinder.use_remesh_preserve_volume = False
me_cylinder.use_remesh_preserve_attributes = False
me_cylinder.use_mirror_vertex_groups = False
me_cylinder.update()

# ---- objects
ob_oast_002 = bpy.data.objects.new('oast.002', me_cylinder_002)
ob_oast_001 = bpy.data.objects.new('oast.001', me_cylinder_001)
ob_oast = bpy.data.objects.new('oast', me_cylinder)

# ---- transforms, parenting, visibility, modifiers, constraints
ob_oast_002.location = (0.0, 0.0, 0.998)
ob_oast_002.lineart.crease_threshold = 0.0
ob_oast_001.location = (0.0, 0.0, 0.998)
ob_oast_001.lineart.crease_threshold = 0.0
ob_oast.location = (0.0, 0.0, 0.998)
ob_oast.lineart.crease_threshold = 0.0

# ---- collection membership
col_collection_1.objects.link(ob_oast_002)
col_collection_1.objects.link(ob_oast_001)
col_collection_1.objects.link(ob_oast)

# ---- scene / render settings (as saved in the file)
scene.frame_start = 1; scene.frame_end = 250; scene.frame_set(1)
scene.render.engine = 'BLENDER_EEVEE_NEXT'
scene.render.resolution_percentage = 50
scene.render.dither_intensity = 0.0
scene.cycles.use_denoising = False
scene.cycles.samples = 128
scene.cycles.sampling_pattern = 'TABULATED_SOBOL'
scene.cycles.light_sampling_threshold = 0.0
scene.cycles.use_adaptive_sampling = False
scene.cycles.use_light_tree = False
scene.cycles.blur_glossy = 0.0
scene.cycles.sample_clamp_indirect = 0.0
scene.view_settings.view_transform = 'Standard'
bpy.context.view_layer.update()

# ---- added for rendering (the .blend has no active camera and no usable light): camera, sun
cam_auto = bpy.data.cameras.new('AutoCamera')
cam_auto.lens = 50.0
cam_auto.sensor_width = 36.0
cam_auto.clip_end = 1000.0
ob_auto_camera = bpy.data.objects.new('AutoCamera', cam_auto)
scene.collection.objects.link(ob_auto_camera)
ob_auto_camera.location = (4.51917, -5.43897, 5.62073)
ob_auto_camera.rotation_euler = (1.09748, -7.21219e-08, 0.694738)
scene.camera = ob_auto_camera
light_auto_sun = bpy.data.lights.new('AutoSun', 'SUN')
light_auto_sun.energy = 3.0
light_auto_sun.angle = 0.0523599
ob_auto_sun = bpy.data.objects.new('AutoSun', light_auto_sun)
scene.collection.objects.link(ob_auto_sun)
ob_auto_sun.rotation_euler = (0.872665, 0.174533, 0.523599)
bpy.context.view_layer.update()
